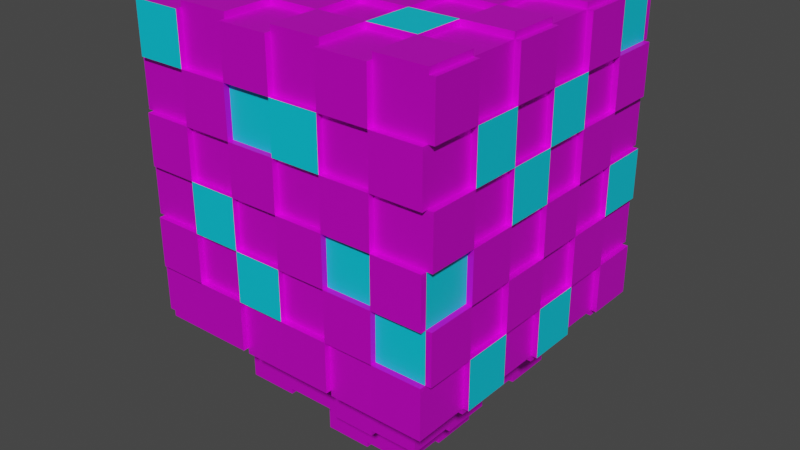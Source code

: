 # Source: Flying_SciFi_Model_01.blend  (saved by Blender 2.92.15; exported with 4.5.12 LTS)
import bpy
from mathutils import Matrix  # noqa: F401  (used for matrix-valued properties, if any)

bpy.ops.wm.read_factory_settings(use_empty=True)
scene = bpy.context.scene
scene.name = 'Scene'

# ---- collections
col_collection = bpy.data.collections.new('Collection'); scene.collection.children.link(col_collection)

# ---- images (referenced by path relative to the original .blend; pixels are not part of the script)
import os
ASSET_DIR = os.environ.get("B2B_ASSET_DIR", "")  # directory of the original .blend (textures are referenced by path, not embedded)
HERE = os.path.dirname(os.path.abspath(__file__))  # packed textures are extracted next to this script under _unpacked/

def load_image(name, relpath, width, height, colorspace="sRGB"):
    """Load a texture the original file referenced (path relative to the .blend, or extracted next to this script)."""
    p = next((c for c in (os.path.join(HERE, relpath), os.path.join(ASSET_DIR, relpath)) if relpath and os.path.exists(c)), "")
    if p:
        img = bpy.data.images.load(p, check_existing=True)
        img.name = name
    else:  # same state as the original file: an image datablock whose file is absent (Cycles renders it pink)
        img = bpy.data.images.new(name, width, height)
        img.source = "FILE"
        img.filepath = "//" + (relpath or name)
    img.colorspace_settings.name = colorspace
    return img
img_bcluk5ah_png_001 = load_image('Bcluk5aH.png.001', 'Bcluk5aH.png', 1024, 1024, 'sRGB')

# ---- materials (node trees are filled in below, after node groups)
mat_gradientsprite = bpy.data.materials.new('GradientSprite')
mat_gradientsprite.use_transparent_shadow = False
mat_emmision = bpy.data.materials.new('Emmision')
mat_emmision.use_transparent_shadow = False

# ---- material node trees
mat_gradientsprite.use_nodes = True; mat_gradientsprite.node_tree.nodes.clear()
_N = mat_gradientsprite.node_tree.nodes; _L = mat_gradientsprite.node_tree.links
n0 = _N.new('ShaderNodeOutputMaterial'); n0.name = 'Material Output'; n0.location = (300, 300)
n1 = _N.new('ShaderNodeBsdfPrincipled'); n1.name = 'Principled BSDF'; n1.location = (10, 300)
n1.distribution = 'GGX'
n1.subsurface_method = 'BURLEY'
n1.inputs[1].default_value = 0.5
n1.inputs[3].default_value = 1.45
n1.inputs[27].default_value = (0.0, 0.0, 0.0, 1.0)
n1.inputs[28].default_value = 1.0
n2 = _N.new('ShaderNodeTexImage'); n2.name = 'Image Texture'; n2.location = (-405, 224)
n2.image = img_bcluk5ah_png_001
_L.new(n1.outputs[0], n0.inputs[0])
_L.new(n2.outputs[0], n1.inputs[0])
n0.is_active_output = True
mat_emmision.use_nodes = True; mat_emmision.node_tree.nodes.clear()
_N = mat_emmision.node_tree.nodes; _L = mat_emmision.node_tree.links
n0 = _N.new('ShaderNodeBsdfPrincipled'); n0.name = 'Principled BSDF'; n0.location = (10, 300)
n0.distribution = 'GGX'
n0.subsurface_method = 'BURLEY'
n0.inputs[0].default_value = (0.0, 0.596, 0.8, 1.0)
n0.inputs[3].default_value = 1.45
n0.inputs[27].default_value = (0.0, 0.0, 0.0, 1.0)
n0.inputs[28].default_value = 1.0
n1 = _N.new('ShaderNodeOutputMaterial'); n1.name = 'Material Output'; n1.location = (300, 300)
_L.new(n0.outputs[0], n1.inputs[0])
n1.is_active_output = True

# ---- world
world_world = bpy.data.worlds.new('World'); scene.world = world_world
world_world.use_nodes = True; world_world.node_tree.nodes.clear()
_N = world_world.node_tree.nodes; _L = world_world.node_tree.links
n0 = _N.new('ShaderNodeOutputWorld'); n0.name = 'World Output'; n0.location = (300, 300)
n1 = _N.new('ShaderNodeBackground'); n1.name = 'Background'; n1.location = (10, 300)
n1.inputs[0].default_value = (0.05088, 0.05088, 0.05088, 1.0)
_L.new(n1.outputs[0], n0.inputs[0])
n0.is_active_output = True
world_world.color = (0.05088, 0.05088, 0.05088)
world_world.use_sun_shadow = False
world_world.sun_shadow_jitter_overblur = 0.0

# ---- meshes
me_cube = bpy.data.meshes.new('Cube')
me_cube.from_pydata([(-2.841, -2.841, 2.841), (-2.841, 2.841, 2.841), (-2.841, -2.841, -2.841), (-2.841, 2.841, -2.841), (2.841, -2.841, 2.841), (2.841, 2.841, 2.841), (2.841, -2.841, -2.841), (2.841, 2.841, -2.841), (1.894, -2.841, -2.841), (0.9471, -2.841, -2.841), (-5.96e-08, -2.841, -2.841), (-0.9471, -2.841, -2.841), (-1.894, -2.841, -2.841), (-1.894, 2.841, -2.841), (-0.9471, 2.841, -2.841), (5.96e-08, 2.841, -2.841), (0.9471, 2.841, -2.841), (1.894, 2.841, -2.841), (-1.894, -2.841, 2.841), (-0.9471, -2.841, 2.841), (5.96e-08, -2.841, 2.841), (0.9471, -2.841, 2.841), (1.894, -2.841, 2.841), (1.894, 2.841, 2.841), (0.9471, 2.841, 2.841), (-5.96e-08, 2.841, 2.841), (-0.9471, 2.841, 2.841), (-1.894, 2.841, 2.841), (-2.841, -1.894, 2.841), (-2.841, -0.9471, 2.841), (-2.841, -1.549e-07, 2.841), (-2.841, 0.9471, 2.841), (-2.841, 1.894, 2.841), (-2.841, 1.894, -2.841), (-2.841, 0.9471, -2.841), (-2.841, 1.549e-07, -2.841), (-2.841, -0.9471, -2.841), (-2.841, -1.894, -2.841), (2.841, 1.894, -2.841), (2.841, 0.9471, -2.841), (2.841, 1.549e-07, -2.841), (2.841, -0.9471, -2.841), (2.841, -1.894, -2.841), (2.841, 1.894, 2.841), (2.841, 0.9471, 2.841), (2.841, -2.741e-07, 2.841), (2.841, -0.9471, 2.841), (2.841, -1.894, 2.841), (1.894, 1.894, 2.841), (1.894, 0.9471, 2.841), (1.894, -2.741e-07, 2.841), (1.894, -0.9471, 2.841), (1.894, -1.894, 2.841), (0.9471, 1.894, 2.841), (0.9471, 0.9471, 2.841), (0.9471, -2.741e-07, 2.841), (0.9471, -0.9471, 2.841), (0.9471, -1.894, 2.841), (-3.974e-08, 1.894, 2.841), (-1.987e-08, 0.9471, 2.841), (1.776e-15, -2.741e-07, 2.841), (1.987e-08, -0.9471, 2.841), (3.974e-08, -1.894, 2.841), (-0.9471, 1.894, 2.841), (-0.9471, 0.9471, 2.841), (-0.9471, -2.741e-07, 2.841), (-0.9471, -0.9471, 2.841), (-0.9471, -1.894, 2.841), (-1.894, 1.894, 2.841), (-1.894, 0.9471, 2.841), (-1.894, -2.741e-07, 2.841), (-1.894, -0.9471, 2.841), (-1.894, -1.894, 2.841), (-1.894, 1.894, -2.841), (-1.894, 0.9471, -2.841), (-1.894, 1.549e-07, -2.841), (-1.894, -0.9471, -2.841), (-1.894, -1.894, -2.841), (-0.9471, 1.894, -2.841), (-0.9471, 0.9471, -2.841), (-0.9471, 1.549e-07, -2.841), (-0.9471, -0.9471, -2.841), (-0.9471, -1.894, -2.841), (3.974e-08, 1.894, -2.841), (1.987e-08, 0.9471, -2.841), (-1.776e-15, 1.549e-07, -2.841), (-1.987e-08, -0.9471, -2.841), (-3.974e-08, -1.894, -2.841), (0.9471, 1.894, -2.841), (0.9471, 0.9471, -2.841), (0.9471, 1.549e-07, -2.841), (0.9471, -0.9471, -2.841), (0.9471, -1.894, -2.841), (1.894, 1.894, -2.841), (1.894, 0.9471, -2.841), (1.894, 1.549e-07, -2.841), (1.894, -0.9471, -2.841), (1.894, -1.894, -2.841), (-2.841, -2.841, -1.894), (-2.841, -2.841, -0.9471), (-2.841, -2.841, -1.549e-07), (-2.841, -2.841, 0.9471), (-2.841, -2.841, 1.894), (-2.841, 2.841, 1.894), (-2.841, 2.841, 0.9471), (-2.841, 2.841, 1.549e-07), (-2.841, 2.841, -0.9471), (-2.841, 2.841, -1.894), (2.841, -2.841, 1.894), (2.841, -2.841, 0.9471), (2.841, -2.841, -2.741e-07), (2.841, -2.841, -0.9471), (2.841, -2.841, -1.894), (2.841, 2.841, -1.894), (2.841, 2.841, -0.9471), (2.841, 2.841, 2.741e-07), (2.841, 2.841, 0.9471), (2.841, 2.841, 1.894), (1.894, 2.841, -1.894), (1.894, 2.841, -0.9471), (1.894, 2.841, 2.741e-07), (1.894, 2.841, 0.9471), (1.894, 2.841, 1.894), (0.9471, 2.841, -1.894), (0.9471, 2.841, -0.9471), (0.9471, 2.841, 2.741e-07), (0.9471, 2.841, 0.9471), (0.9471, 2.841, 1.894), (3.974e-08, 2.841, -1.894), (1.987e-08, 2.841, -0.9471), (-1.776e-15, 2.841, 2.741e-07), (-1.987e-08, 2.841, 0.9471), (-3.974e-08, 2.841, 1.894), (-0.9471, 2.841, -1.894), (-0.9471, 2.841, -0.9471), (-0.9471, 2.841, 2.741e-07), (-0.9471, 2.841, 0.9471), (-0.9471, 2.841, 1.894), (-1.894, 2.841, -1.894), (-1.894, 2.841, -0.9471), (-1.894, 2.841, 2.741e-07), (-1.894, 2.841, 0.9471), (-1.894, 2.841, 1.894), (-1.894, -2.841, -1.894), (-1.894, -2.841, -0.9471), (-1.894, -2.841, -1.549e-07), (-1.894, -2.841, 0.9471), (-1.894, -2.841, 1.894), (-0.9471, -2.841, -1.894), (-0.9471, -2.841, -0.9471), (-0.9471, -2.841, -1.549e-07), (-0.9471, -2.841, 0.9471), (-0.9471, -2.841, 1.894), (-3.974e-08, -2.841, -1.894), (-1.987e-08, -2.841, -0.9471), (1.776e-15, -2.841, -1.549e-07), (1.987e-08, -2.841, 0.9471), (3.974e-08, -2.841, 1.894), (0.9471, -2.841, -1.894), (0.9471, -2.841, -0.9471), (0.9471, -2.841, -1.549e-07), (0.9471, -2.841, 0.9471), (0.9471, -2.841, 1.894), (1.894, -2.841, -1.894), (1.894, -2.841, -0.9471), (1.894, -2.841, -1.549e-07), (1.894, -2.841, 0.9471), (1.894, -2.841, 1.894), (2.841, -1.894, -1.894), (2.841, -1.894, -0.9471), (2.841, -1.894, -8.341e-08), (2.841, -1.894, 0.9471), (2.841, -1.894, 1.894), (2.841, -0.9471, -1.894), (2.841, -0.9471, -0.9471), (2.841, -0.9471, -1.19e-08), (2.841, -0.9471, 0.9471), (2.841, -0.9471, 1.894), (2.841, 8.341e-08, -1.894), (2.841, 1.19e-08, -0.9471), (2.841, -5.96e-08, 5.96e-08), (2.841, -1.311e-07, 0.9471), (2.841, -2.026e-07, 1.894), (2.841, 0.9471, -1.894), (2.841, 0.9471, -0.9471), (2.841, 0.9471, 1.311e-07), (2.841, 0.9471, 0.9471), (2.841, 0.9471, 1.894), (2.841, 1.894, -1.894), (2.841, 1.894, -0.9471), (2.841, 1.894, 2.026e-07), (2.841, 1.894, 0.9471), (2.841, 1.894, 1.894), (-2.841, -1.894, 1.894), (-2.841, -1.894, 0.9471), (-2.841, -1.894, -2.026e-07), (-2.841, -1.894, -0.9471), (-2.841, -1.894, -1.894), (-2.841, -0.9471, 1.894), (-2.841, -0.9471, 0.9471), (-2.841, -0.9471, -1.311e-07), (-2.841, -0.9471, -0.9471), (-2.841, -0.9471, -1.894), (-2.841, -1.033e-07, 1.894), (-2.841, -5.164e-08, 0.9471), (-2.841, 2.724e-15, -5.96e-08), (-2.841, 5.164e-08, -0.9471), (-2.841, 1.033e-07, -1.894), (-2.841, 0.9471, 1.894), (-2.841, 0.9471, 0.9471), (-2.841, 0.9471, 1.19e-08), (-2.841, 0.9471, -0.9471), (-2.841, 0.9471, -1.894), (-2.841, 1.894, 1.894), (-2.841, 1.894, 0.9471), (-2.841, 1.894, 8.341e-08), (-2.841, 1.894, -0.9471), (-2.841, 1.894, -1.894), (-2.951, 1.894, -1.894), (-2.951, 2.841, -1.894), (-2.951, 2.841, -2.841), (-2.951, 1.894, -2.841), (1.894, 1.894, -2.951), (1.894, 2.841, -2.951), (2.841, 2.841, -2.951), (2.841, 1.894, -2.951), (2.951, 1.894, 1.894), (2.951, 2.841, 1.894), (2.951, 2.841, 2.841), (2.951, 1.894, 2.841), (-1.894, 1.894, 2.951), (-1.894, 2.841, 2.951), (-2.841, 2.841, 2.951), (-2.841, 1.894, 2.951), (2.841, 2.951, 1.894), (1.894, 2.951, 1.894), (1.894, 2.951, 2.841), (2.841, 2.951, 2.841), (0.9471, 2.951, 1.894), (-3.974e-08, 2.951, 1.894), (-5.96e-08, 2.951, 2.841), (0.9471, 2.951, 2.841), (-0.9471, 2.951, 1.894), (-1.894, 2.951, 1.894), (-1.894, 2.951, 2.841), (-0.9471, 2.951, 2.841), (-2.841, -2.951, 1.894), (-1.894, -2.951, 1.894), (-1.894, -2.951, 2.841), (-2.841, -2.951, 2.841), (-0.9471, -2.951, 1.894), (3.974e-08, -2.951, 1.894), (5.96e-08, -2.951, 2.841), (-0.9471, -2.951, 2.841), (0.9471, -2.951, 1.894), (1.894, -2.951, 1.894), (1.894, -2.951, 2.841), (0.9471, -2.951, 2.841), (1.894, 1.894, 2.951), (1.894, 2.841, 2.951), (0.9471, 2.841, 2.951), (0.9471, 1.894, 2.951), (-3.974e-08, 1.894, 2.951), (-5.96e-08, 2.841, 2.951), (-0.9471, 2.841, 2.951), (-0.9471, 1.894, 2.951), (-1.894, 1.894, -2.951), (-1.894, 2.841, -2.951), (-0.9471, 2.841, -2.951), (-0.9471, 1.894, -2.951), (3.974e-08, 1.894, -2.951), (5.96e-08, 2.841, -2.951), (0.9471, 2.841, -2.951), (0.9471, 1.894, -2.951), (0.9471, -2.841, -2.951), (0.9471, -1.894, -2.951), (1.894, -1.894, -2.951), (1.894, -2.841, -2.951), (0.9471, -0.9471, -2.951), (0.9471, 1.632e-07, -2.951), (1.894, 1.632e-07, -2.951), (1.894, -0.9471, -2.951), (0.9471, 0.9471, -2.951), (0.9471, 1.894, -2.951), (1.894, 1.894, -2.951), (1.894, 0.9471, -2.951), (-3.974e-08, -1.894, -2.951), (-1.987e-08, -0.9471, -2.951), (0.9471, -0.9471, -2.951), (0.9471, -1.894, -2.951), (-1.776e-15, 1.632e-07, -2.951), (1.987e-08, 0.9471, -2.951), (0.9471, 0.9471, -2.951), (0.9471, 1.632e-07, -2.951), (-0.9471, -2.841, -2.951), (-0.9471, -1.894, -2.951), (-3.974e-08, -1.894, -2.951), (-5.96e-08, -2.841, -2.951), (-0.9471, -0.9471, -2.951), (-0.9471, 1.632e-07, -2.951), (-1.776e-15, 1.632e-07, -2.951), (-1.987e-08, -0.9471, -2.951), (-0.9471, 0.9471, -2.951), (-0.9471, 1.894, -2.951), (3.974e-08, 1.894, -2.951), (1.987e-08, 0.9471, -2.951), (-1.894, -1.894, -2.951), (-1.894, -0.9471, -2.951), (-0.9471, -0.9471, -2.951), (-0.9471, -1.894, -2.951), (-1.894, 1.632e-07, -2.951), (-1.894, 0.9471, -2.951), (-0.9471, 0.9471, -2.951), (-0.9471, 1.632e-07, -2.951), (-2.841, -2.841, -2.951), (-2.841, -1.894, -2.951), (-1.894, -1.894, -2.951), (-1.894, -2.841, -2.951), (-2.841, -0.9471, -2.951), (-2.841, 1.632e-07, -2.951), (-1.894, 1.632e-07, -2.951), (-1.894, -0.9471, -2.951), (-2.841, 0.9471, -2.951), (-2.841, 1.894, -2.951), (-1.894, 1.894, -2.951), (-1.894, 0.9471, -2.951), (-0.9471, -2.841, 2.951), (-0.9471, -1.894, 2.951), (-1.894, -1.894, 2.951), (-1.894, -2.841, 2.951), (-0.9471, -0.9471, 2.951), (-0.9471, -2.824e-07, 2.951), (-1.894, -2.824e-07, 2.951), (-1.894, -0.9471, 2.951), (-0.9471, 0.9471, 2.951), (-0.9471, 1.894, 2.951), (-1.894, 1.894, 2.951), (-1.894, 0.9471, 2.951), (3.974e-08, -1.894, 2.951), (1.987e-08, -0.9471, 2.951), (-0.9471, -0.9471, 2.951), (-0.9471, -1.894, 2.951), (1.776e-15, -2.824e-07, 2.951), (-1.987e-08, 0.9471, 2.951), (-0.9471, 0.9471, 2.951), (-0.9471, -2.824e-07, 2.951), (0.9471, -2.841, 2.951), (0.9471, -1.894, 2.951), (3.974e-08, -1.894, 2.951), (5.96e-08, -2.841, 2.951), (0.9471, -0.9471, 2.951), (0.9471, -2.824e-07, 2.951), (1.776e-15, -2.824e-07, 2.951), (1.987e-08, -0.9471, 2.951), (0.9471, 0.9471, 2.951), (0.9471, 1.894, 2.951), (-3.974e-08, 1.894, 2.951), (-1.987e-08, 0.9471, 2.951), (1.894, -1.894, 2.951), (1.894, -0.9471, 2.951), (0.9471, -0.9471, 2.951), (0.9471, -1.894, 2.951), (1.894, -2.824e-07, 2.951), (1.894, 0.9471, 2.951), (0.9471, 0.9471, 2.951), (0.9471, -2.824e-07, 2.951), (2.841, -2.841, 2.951), (2.841, -1.894, 2.951), (1.894, -1.894, 2.951), (1.894, -2.841, 2.951), (2.841, -0.9471, 2.951), (2.841, -2.824e-07, 2.951), (1.894, -2.824e-07, 2.951), (1.894, -0.9471, 2.951), (2.841, 0.9471, 2.951), (2.841, 1.894, 2.951), (1.894, 1.894, 2.951), (1.894, 0.9471, 2.951), (-1.894, -1.894, 2.951), (-1.894, -0.9471, 2.951), (-2.841, -0.9471, 2.951), (-2.841, -1.894, 2.951), (-1.894, -2.824e-07, 2.951), (-1.894, 0.9471, 2.951), (-2.841, 0.9471, 2.951), (-2.841, -1.632e-07, 2.951), (2.951, -1.894, 1.894), (2.951, -0.9471, 1.894), (2.951, -0.9471, 2.841), (2.951, -1.894, 2.841), (2.951, -2.026e-07, 1.894), (2.951, 0.9471, 1.894), (2.951, 0.9471, 2.841), (2.951, -2.741e-07, 2.841), (1.894, -1.894, -2.951), (1.894, -0.9471, -2.951), (2.841, -0.9471, -2.951), (2.841, -1.894, -2.951), (1.894, 1.632e-07, -2.951), (1.894, 0.9471, -2.951), (2.841, 0.9471, -2.951), (2.841, 1.632e-07, -2.951), (-2.951, -1.894, -1.894), (-2.951, -0.9471, -1.894), (-2.951, -0.9471, -2.841), (-2.951, -1.894, -2.841), (-2.951, 1.033e-07, -1.894), (-2.951, 0.9471, -1.894), (-2.951, 0.9471, -2.841), (-2.951, 1.549e-07, -2.841), (-2.951, 0.9471, 2.841), (-2.951, 1.894, 2.841), (-2.951, 1.894, 1.894), (-2.951, 0.9471, 1.894), (-2.951, 0.9471, 0.9471), (-2.951, 1.894, 0.9471), (-2.951, 1.894, 8.341e-08), (-2.951, 0.9471, 1.19e-08), (-2.951, 0.9471, -0.9471), (-2.951, 1.894, -0.9471), (-2.951, 1.894, -1.894), (-2.951, 0.9471, -1.894), (-2.951, -1.033e-07, 1.894), (-2.951, 0.9471, 1.894), (-2.951, 0.9471, 0.9471), (-2.951, -5.164e-08, 0.9471), (-2.951, 2.724e-15, -5.96e-08), (-2.951, 0.9471, 1.19e-08), (-2.951, 0.9471, -0.9471), (-2.951, 5.164e-08, -0.9471), (-2.951, -0.9471, 2.841), (-2.951, -1.549e-07, 2.841), (-2.951, -1.033e-07, 1.894), (-2.951, -0.9471, 1.894), (-2.951, -0.9471, 0.9471), (-2.951, -5.164e-08, 0.9471), (-2.951, 2.724e-15, -5.96e-08), (-2.951, -0.9471, -1.311e-07), (-2.951, -0.9471, -0.9471), (-2.951, 5.164e-08, -0.9471), (-2.951, 1.033e-07, -1.894), (-2.951, -0.9471, -1.894), (-2.951, -1.894, 1.894), (-2.951, -0.9471, 1.894), (-2.951, -0.9471, 0.9471), (-2.951, -1.894, 0.9471), (-2.951, -1.894, -2.026e-07), (-2.951, -0.9471, -1.311e-07), (-2.951, -0.9471, -0.9471), (-2.951, -1.894, -0.9471), (-2.951, -2.841, 2.841), (-2.951, -1.894, 2.841), (-2.951, -1.894, 1.894), (-2.951, -2.841, 1.894), (-2.951, -2.841, 0.9471), (-2.951, -1.894, 0.9471), (-2.951, -1.894, -2.026e-07), (-2.951, -2.841, -1.549e-07), (-2.951, -2.841, -0.9471), (-2.951, -1.894, -0.9471), (-2.951, -1.894, -1.894), (-2.951, -2.841, -1.894), (2.951, 0.9471, -2.841), (2.951, 1.894, -2.841), (2.951, 1.894, -1.894), (2.951, 0.9471, -1.894), (2.951, 0.9471, -0.9471), (2.951, 1.894, -0.9471), (2.951, 1.894, 2.026e-07), (2.951, 0.9471, 1.311e-07), (2.951, 0.9471, 0.9471), (2.951, 1.894, 0.9471), (2.951, 1.894, 1.894), (2.951, 0.9471, 1.894), (2.951, 8.341e-08, -1.894), (2.951, 0.9471, -1.894), (2.951, 0.9471, -0.9471), (2.951, 1.19e-08, -0.9471), (2.951, -5.96e-08, 5.96e-08), (2.951, 0.9471, 1.311e-07), (2.951, 0.9471, 0.9471), (2.951, -1.311e-07, 0.9471), (2.951, -0.9471, -2.841), (2.951, 1.549e-07, -2.841), (2.951, 8.341e-08, -1.894), (2.951, -0.9471, -1.894), (2.951, -0.9471, -0.9471), (2.951, 1.19e-08, -0.9471), (2.951, -5.96e-08, 5.96e-08), (2.951, -0.9471, -1.19e-08), (2.951, -0.9471, 0.9471), (2.951, -1.311e-07, 0.9471), (2.951, -2.026e-07, 1.894), (2.951, -0.9471, 1.894), (2.951, -1.894, -1.894), (2.951, -0.9471, -1.894), (2.951, -0.9471, -0.9471), (2.951, -1.894, -0.9471), (2.951, -1.894, -8.341e-08), (2.951, -0.9471, -1.19e-08), (2.951, -0.9471, 0.9471), (2.951, -1.894, 0.9471), (2.951, -2.841, -2.841), (2.951, -1.894, -2.841), (2.951, -1.894, -1.894), (2.951, -2.841, -1.894), (2.951, -2.841, -0.9471), (2.951, -1.894, -0.9471), (2.951, -1.894, -8.341e-08), (2.951, -2.841, -2.741e-07), (2.951, -2.841, 0.9471), (2.951, -1.894, 0.9471), (2.951, -1.894, 1.894), (2.951, -2.841, 1.894), (0.9471, -2.951, -1.894), (1.894, -2.951, -1.894), (1.894, -2.951, -0.9471), (0.9471, -2.951, -0.9471), (0.9471, -2.951, -1.632e-07), (1.894, -2.951, -1.632e-07), (1.894, -2.951, 0.9471), (0.9471, -2.951, 0.9471), (-5.96e-08, -2.951, -2.841), (0.9471, -2.951, -2.841), (0.9471, -2.951, -1.894), (-3.974e-08, -2.951, -1.894), (-1.987e-08, -2.951, -0.9471), (0.9471, -2.951, -0.9471), (0.9471, -2.951, -1.632e-07), (1.776e-15, -2.951, -1.632e-07), (1.987e-08, -2.951, 0.9471), (0.9471, -2.951, 0.9471), (0.9471, -2.951, 1.894), (3.974e-08, -2.951, 1.894), (-0.9471, -2.951, -1.894), (-3.974e-08, -2.951, -1.894), (-1.987e-08, -2.951, -0.9471), (-0.9471, -2.951, -0.9471), (-0.9471, -2.951, -1.632e-07), (1.776e-15, -2.951, -1.632e-07), (1.987e-08, -2.951, 0.9471), (-0.9471, -2.951, 0.9471), (-1.894, -2.951, -2.841), (-0.9471, -2.951, -2.841), (-0.9471, -2.951, -1.894), (-1.894, -2.951, -1.894), (-1.894, -2.951, -0.9471), (-0.9471, -2.951, -0.9471), (-0.9471, -2.951, -1.632e-07), (-1.894, -2.951, -1.632e-07), (-1.894, -2.951, 0.9471), (-0.9471, -2.951, 0.9471), (-0.9471, -2.951, 1.894), (-1.894, -2.951, 1.894), (-2.841, -2.951, -1.894), (-1.894, -2.951, -1.894), (-1.894, -2.951, -0.9471), (-2.841, -2.951, -0.9471), (-2.841, -2.951, -1.632e-07), (-1.894, -2.951, -1.632e-07), (-1.894, -2.951, 0.9471), (-2.841, -2.951, 0.9471), (-0.9471, 2.951, -1.894), (-1.894, 2.951, -1.894), (-1.894, 2.951, -0.9471), (-0.9471, 2.951, -0.9471), (-0.9471, 2.951, 2.824e-07), (-1.894, 2.951, 2.824e-07), (-1.894, 2.951, 0.9471), (-0.9471, 2.951, 0.9471), (5.96e-08, 2.951, -2.841), (-0.9471, 2.951, -2.841), (-0.9471, 2.951, -1.894), (3.974e-08, 2.951, -1.894), (1.987e-08, 2.951, -0.9471), (-0.9471, 2.951, -0.9471), (-0.9471, 2.951, 2.824e-07), (-1.776e-15, 2.951, 2.824e-07), (-1.987e-08, 2.951, 0.9471), (-0.9471, 2.951, 0.9471), (-0.9471, 2.951, 1.894), (-3.974e-08, 2.951, 1.894), (0.9471, 2.951, -1.894), (3.974e-08, 2.951, -1.894), (1.987e-08, 2.951, -0.9471), (0.9471, 2.951, -0.9471), (0.9471, 2.951, 2.824e-07), (-1.776e-15, 2.951, 2.824e-07), (-1.987e-08, 2.951, 0.9471), (0.9471, 2.951, 0.9471), (1.894, 2.951, -2.841), (0.9471, 2.951, -2.841), (0.9471, 2.951, -1.894), (1.894, 2.951, -1.894), (1.894, 2.951, -0.9471), (0.9471, 2.951, -0.9471), (0.9471, 2.951, 2.824e-07), (1.894, 2.951, 2.824e-07), (1.894, 2.951, 0.9471), (0.9471, 2.951, 0.9471), (0.9471, 2.951, 1.894), (1.894, 2.951, 1.894), (2.841, 2.951, -1.894), (1.894, 2.951, -1.894), (1.894, 2.951, -0.9471), (2.841, 2.951, -0.9471), (2.841, 2.951, 2.824e-07), (1.894, 2.951, 2.824e-07), (1.894, 2.951, 0.9471), (2.841, 2.951, 0.9471), (-1.894, 2.951, -2.841), (-2.841, 2.951, -2.841), (-2.841, 2.951, -1.894), (-1.894, 2.951, -1.894), (-1.894, 2.951, -0.9471), (-2.841, 2.951, -0.9471), (-2.841, 2.951, 1.632e-07), (-1.894, 2.951, 2.824e-07), (-1.894, 2.951, 0.9471), (-2.841, 2.951, 0.9471), (-2.841, 2.951, 1.894), (-1.894, 2.951, 1.894), (1.894, -2.951, -2.841), (2.841, -2.951, -2.841), (2.841, -2.951, -1.894), (1.894, -2.951, -1.894), (1.894, -2.951, -0.9471), (2.841, -2.951, -0.9471), (2.841, -2.951, -2.824e-07), (1.894, -2.951, -1.632e-07), (1.894, -2.951, 0.9471), (2.841, -2.951, 0.9471), (2.841, -2.951, 1.894), (1.894, -2.951, 1.894), (2.951, 1.894, -1.894), (2.951, 2.841, -1.894), (2.951, 2.841, -0.9471), (2.951, 1.894, -0.9471), (2.951, 1.894, 2.026e-07), (2.951, 2.841, 2.741e-07), (2.951, 2.841, 0.9471), (2.951, 1.894, 0.9471), (-2.951, 1.894, 1.894), (-2.951, 2.841, 1.894), (-2.951, 2.841, 0.9471), (-2.951, 1.894, 0.9471), (-2.951, 1.894, 8.341e-08), (-2.951, 2.841, 1.549e-07), (-2.951, 2.841, -0.9471), (-2.951, 1.894, -0.9471), (-1.894, -4.194, -1.894), (-1.894, -4.194, -0.9471), (-1.894, -4.194, -2.57e-07), (-1.894, -4.194, 0.9471), (-0.9471, -4.194, -1.894), (-0.9471, -4.194, -0.9471), (-0.9471, -4.194, -2.57e-07), (-0.9471, -4.194, 0.9471), (-0.9471, -4.194, 1.894), (-3.974e-08, -4.194, -1.894), (-1.987e-08, -4.194, -0.9471), (1.776e-15, -4.194, -2.57e-07), (1.987e-08, -4.194, 0.9471), (3.974e-08, -4.194, 1.894), (0.9471, -4.194, -1.894), (0.9471, -4.194, -0.9471), (0.9471, -4.194, -2.57e-07), (0.9471, -4.194, 0.9471), (0.9471, -4.194, 1.894), (1.894, -4.194, -0.9471), (1.894, -4.194, -2.57e-07), (1.894, -4.194, 0.9471), (1.894, -4.194, 1.894), (1.894, -4.304, -1.894), (0.9471, -4.304, -1.894), (1.894, -4.304, -0.9471), (0.9471, -4.304, -0.9471), (1.894, -4.304, -2.653e-07), (0.9471, -4.304, -2.653e-07), (1.894, -4.304, 0.9471), (0.9471, -4.304, 0.9471), (0.9471, -4.304, -0.9471), (-1.987e-08, -4.304, -0.9471), (0.9471, -4.304, -2.653e-07), (1.776e-15, -4.304, -2.653e-07), (0.9471, -4.304, 0.9471), (1.987e-08, -4.304, 0.9471), (0.9471, -4.304, 1.894), (3.974e-08, -4.304, 1.894), (-3.974e-08, -4.304, -1.894), (-0.9471, -4.304, -1.894), (-1.987e-08, -4.304, -0.9471), (-0.9471, -4.304, -0.9471), (1.776e-15, -4.304, -2.653e-07), (-0.9471, -4.304, -2.653e-07), (1.987e-08, -4.304, 0.9471), (-0.9471, -4.304, 0.9471), (-0.9471, -4.304, -0.9471), (-1.894, -4.304, -0.9471), (-0.9471, -4.304, -2.653e-07), (-1.894, -4.304, -2.653e-07), (-0.9471, -4.304, 0.9471), (-1.894, -4.304, 0.9471), (-0.9471, -4.304, 1.894), (-1.894, -4.304, 1.894), (-0.9471, -5.492, -0.9471), (-0.9471, -5.492, -3.55e-07), (-1.987e-08, -5.492, -0.9471), (1.776e-15, -5.492, -3.55e-07), (1.987e-08, -5.492, 0.9471), (0.9471, -5.492, -3.55e-07), (0.9471, -5.492, 0.9471), (0.9471, -5.602, -0.9471), (-1.987e-08, -5.602, -0.9471), (0.9471, -5.602, -3.633e-07), (1.776e-15, -5.602, -3.633e-07), (1.776e-15, -5.602, -3.633e-07), (-0.9471, -5.602, -3.633e-07), (1.987e-08, -5.602, 0.9471), (-0.9471, -5.602, 0.9471)], [], [(167, 108, 4, 22), (142, 103, 1, 27), (122, 127, 24, 23), (132, 137, 26, 25), (147, 152, 19, 18), (157, 162, 21, 20), (43, 5, 23, 48), (53, 24, 25, 58), (63, 26, 27, 68), (33, 3, 13, 73), (78, 14, 15, 83), (88, 16, 17, 93), (92, 91, 96, 97), (90, 89, 94, 95), (10, 87, 92, 9), (86, 85, 90, 91), (84, 83, 88, 89), (82, 81, 86, 87), (80, 79, 84, 85), (12, 77, 82, 11), (76, 75, 80, 81), (74, 73, 78, 79), (37, 36, 76, 77), (35, 34, 74, 75), (67, 66, 71, 72), (65, 64, 69, 70), (20, 62, 67, 19), (61, 60, 65, 66), (59, 58, 63, 64), (57, 56, 61, 62), (55, 54, 59, 60), (22, 52, 57, 21), (51, 50, 55, 56), (49, 48, 53, 54), (47, 46, 51, 52), (45, 44, 49, 50), (18, 72, 28, 0), (71, 70, 30, 29), (69, 68, 32, 31), (108, 172, 47, 4), (177, 182, 45, 46), (187, 192, 43, 44), (8, 97, 42, 6), (96, 95, 40, 41), (94, 93, 38, 39), (98, 197, 37, 2), (202, 207, 35, 36), (212, 217, 33, 34), (208, 213, 214, 209), (210, 215, 216, 211), (30, 31, 208, 203), (204, 209, 210, 205), (206, 211, 212, 207), (198, 203, 204, 199), (200, 205, 206, 201), (28, 29, 198, 193), (194, 199, 200, 195), (196, 201, 202, 197), (102, 193, 194, 101), (100, 195, 196, 99), (183, 188, 189, 184), (185, 190, 191, 186), (40, 39, 183, 178), (179, 184, 185, 180), (181, 186, 187, 182), (173, 178, 179, 174), (175, 180, 181, 176), (42, 41, 173, 168), (169, 174, 175, 170), (171, 176, 177, 172), (112, 168, 169, 111), (110, 170, 171, 109), (9, 8, 163, 158), (521, 518, 678, 680), (151, 146, 653, 657), (154, 155, 661, 660), (520, 521, 680, 679), (11, 10, 153, 148), (145, 150, 656, 652), (154, 153, 659, 660), (519, 520, 679, 677), (149, 144, 651, 655), (2, 12, 143, 98), (99, 144, 145, 100), (101, 146, 147, 102), (14, 13, 138, 133), (134, 139, 140, 135), (136, 141, 142, 137), (128, 133, 134, 129), (130, 135, 136, 131), (16, 15, 128, 123), (124, 129, 130, 125), (126, 131, 132, 127), (118, 123, 124, 119), (120, 125, 126, 121), (7, 17, 118, 113), (114, 119, 120, 115), (116, 121, 122, 117), (138, 107, 106, 139), (140, 105, 104, 141), (163, 112, 111, 164), (165, 110, 109, 166), (38, 7, 113, 188), (189, 114, 115, 190), (191, 116, 117, 192), (32, 1, 103, 213), (214, 104, 105, 215), (216, 106, 107, 217), (218, 219, 220, 221), (107, 219, 218, 217), (3, 220, 219, 107), (33, 221, 220, 3), (217, 218, 221, 33), (222, 223, 224, 225), (17, 223, 222, 93), (7, 224, 223, 17), (38, 225, 224, 7), (93, 222, 225, 38), (226, 227, 228, 229), (117, 227, 226, 192), (5, 228, 227, 117), (43, 229, 228, 5), (192, 226, 229, 43), (230, 231, 232, 233), (27, 231, 230, 68), (1, 232, 231, 27), (32, 233, 232, 1), (68, 230, 233, 32), (234, 235, 236, 237), (122, 235, 234, 117), (23, 236, 235, 122), (5, 237, 236, 23), (117, 234, 237, 5), (238, 239, 240, 241), (132, 239, 238, 127), (25, 240, 239, 132), (24, 241, 240, 25), (127, 238, 241, 24), (242, 243, 244, 245), (142, 243, 242, 137), (27, 244, 243, 142), (26, 245, 244, 27), (137, 242, 245, 26), (246, 247, 248, 249), (147, 247, 246, 102), (18, 248, 247, 147), (0, 249, 248, 18), (102, 246, 249, 0), (250, 251, 252, 253), (157, 251, 250, 152), (20, 252, 251, 157), (19, 253, 252, 20), (152, 250, 253, 19), (254, 255, 256, 257), (167, 255, 254, 162), (22, 256, 255, 167), (21, 257, 256, 22), (162, 254, 257, 21), (258, 259, 260, 261), (23, 259, 258, 48), (24, 260, 259, 23), (53, 261, 260, 24), (48, 258, 261, 53), (262, 263, 264, 265), (25, 263, 262, 58), (26, 264, 263, 25), (63, 265, 264, 26), (58, 262, 265, 63), (266, 267, 268, 269), (13, 267, 266, 73), (14, 268, 267, 13), (78, 269, 268, 14), (73, 266, 269, 78), (270, 271, 272, 273), (15, 271, 270, 83), (16, 272, 271, 15), (88, 273, 272, 16), (83, 270, 273, 88), (274, 275, 276, 277), (92, 275, 274, 9), (97, 276, 275, 92), (8, 277, 276, 97), (9, 274, 277, 8), (278, 279, 280, 281), (90, 279, 278, 91), (95, 280, 279, 90), (96, 281, 280, 95), (91, 278, 281, 96), (282, 283, 284, 285), (88, 283, 282, 89), (93, 284, 283, 88), (94, 285, 284, 93), (89, 282, 285, 94), (286, 287, 288, 289), (86, 287, 286, 87), (91, 288, 287, 86), (92, 289, 288, 91), (87, 286, 289, 92), (290, 291, 292, 293), (84, 291, 290, 85), (89, 292, 291, 84), (90, 293, 292, 89), (85, 290, 293, 90), (294, 295, 296, 297), (82, 295, 294, 11), (87, 296, 295, 82), (10, 297, 296, 87), (11, 294, 297, 10), (298, 299, 300, 301), (80, 299, 298, 81), (85, 300, 299, 80), (86, 301, 300, 85), (81, 298, 301, 86), (302, 303, 304, 305), (78, 303, 302, 79), (83, 304, 303, 78), (84, 305, 304, 83), (79, 302, 305, 84), (306, 307, 308, 309), (76, 307, 306, 77), (81, 308, 307, 76), (82, 309, 308, 81), (77, 306, 309, 82), (310, 311, 312, 313), (74, 311, 310, 75), (79, 312, 311, 74), (80, 313, 312, 79), (75, 310, 313, 80), (314, 315, 316, 317), (37, 315, 314, 2), (77, 316, 315, 37), (12, 317, 316, 77), (2, 314, 317, 12), (318, 319, 320, 321), (35, 319, 318, 36), (75, 320, 319, 35), (76, 321, 320, 75), (36, 318, 321, 76), (322, 323, 324, 325), (33, 323, 322, 34), (73, 324, 323, 33), (74, 325, 324, 73), (34, 322, 325, 74), (326, 327, 328, 329), (67, 327, 326, 19), (72, 328, 327, 67), (18, 329, 328, 72), (19, 326, 329, 18), (330, 331, 332, 333), (65, 331, 330, 66), (70, 332, 331, 65), (71, 333, 332, 70), (66, 330, 333, 71), (334, 335, 336, 337), (63, 335, 334, 64), (68, 336, 335, 63), (69, 337, 336, 68), (64, 334, 337, 69), (338, 339, 340, 341), (61, 339, 338, 62), (66, 340, 339, 61), (67, 341, 340, 66), (62, 338, 341, 67), (342, 343, 344, 345), (59, 343, 342, 60), (64, 344, 343, 59), (65, 345, 344, 64), (60, 342, 345, 65), (346, 347, 348, 349), (57, 347, 346, 21), (62, 348, 347, 57), (20, 349, 348, 62), (21, 346, 349, 20), (350, 351, 352, 353), (55, 351, 350, 56), (60, 352, 351, 55), (61, 353, 352, 60), (56, 350, 353, 61), (354, 355, 356, 357), (53, 355, 354, 54), (58, 356, 355, 53), (59, 357, 356, 58), (54, 354, 357, 59), (358, 359, 360, 361), (51, 359, 358, 52), (56, 360, 359, 51), (57, 361, 360, 56), (52, 358, 361, 57), (362, 363, 364, 365), (49, 363, 362, 50), (54, 364, 363, 49), (55, 365, 364, 54), (50, 362, 365, 55), (366, 367, 368, 369), (47, 367, 366, 4), (52, 368, 367, 47), (22, 369, 368, 52), (4, 366, 369, 22), (370, 371, 372, 373), (45, 371, 370, 46), (50, 372, 371, 45), (51, 373, 372, 50), (46, 370, 373, 51), (374, 375, 376, 377), (43, 375, 374, 44), (48, 376, 375, 43), (49, 377, 376, 48), (44, 374, 377, 49), (378, 379, 380, 381), (71, 379, 378, 72), (29, 380, 379, 71), (28, 381, 380, 29), (72, 378, 381, 28), (382, 383, 384, 385), (69, 383, 382, 70), (31, 384, 383, 69), (30, 385, 384, 31), (70, 382, 385, 30), (386, 387, 388, 389), (177, 387, 386, 172), (46, 388, 387, 177), (47, 389, 388, 46), (172, 386, 389, 47), (390, 391, 392, 393), (187, 391, 390, 182), (44, 392, 391, 187), (45, 393, 392, 44), (182, 390, 393, 45), (394, 395, 396, 397), (96, 395, 394, 97), (41, 396, 395, 96), (42, 397, 396, 41), (97, 394, 397, 42), (398, 399, 400, 401), (94, 399, 398, 95), (39, 400, 399, 94), (40, 401, 400, 39), (95, 398, 401, 40), (402, 403, 404, 405), (202, 403, 402, 197), (36, 404, 403, 202), (37, 405, 404, 36), (197, 402, 405, 37), (406, 407, 408, 409), (212, 407, 406, 207), (34, 408, 407, 212), (35, 409, 408, 34), (207, 406, 409, 35), (410, 411, 412, 413), (32, 411, 410, 31), (213, 412, 411, 32), (208, 413, 412, 213), (31, 410, 413, 208), (414, 415, 416, 417), (214, 415, 414, 209), (215, 416, 415, 214), (210, 417, 416, 215), (209, 414, 417, 210), (418, 419, 420, 421), (216, 419, 418, 211), (217, 420, 419, 216), (212, 421, 420, 217), (211, 418, 421, 212), (422, 423, 424, 425), (208, 423, 422, 203), (209, 424, 423, 208), (204, 425, 424, 209), (203, 422, 425, 204), (426, 427, 428, 429), (210, 427, 426, 205), (211, 428, 427, 210), (206, 429, 428, 211), (205, 426, 429, 206), (430, 431, 432, 433), (30, 431, 430, 29), (203, 432, 431, 30), (198, 433, 432, 203), (29, 430, 433, 198), (434, 435, 436, 437), (204, 435, 434, 199), (205, 436, 435, 204), (200, 437, 436, 205), (199, 434, 437, 200), (438, 439, 440, 441), (206, 439, 438, 201), (207, 440, 439, 206), (202, 441, 440, 207), (201, 438, 441, 202), (442, 443, 444, 445), (198, 443, 442, 193), (199, 444, 443, 198), (194, 445, 444, 199), (193, 442, 445, 194), (446, 447, 448, 449), (200, 447, 446, 195), (201, 448, 447, 200), (196, 449, 448, 201), (195, 446, 449, 196), (450, 451, 452, 453), (28, 451, 450, 0), (193, 452, 451, 28), (102, 453, 452, 193), (0, 450, 453, 102), (454, 455, 456, 457), (194, 455, 454, 101), (195, 456, 455, 194), (100, 457, 456, 195), (101, 454, 457, 100), (458, 459, 460, 461), (196, 459, 458, 99), (197, 460, 459, 196), (98, 461, 460, 197), (99, 458, 461, 98), (462, 463, 464, 465), (38, 463, 462, 39), (188, 464, 463, 38), (183, 465, 464, 188), (39, 462, 465, 183), (466, 467, 468, 469), (189, 467, 466, 184), (190, 468, 467, 189), (185, 469, 468, 190), (184, 466, 469, 185), (470, 471, 472, 473), (191, 471, 470, 186), (192, 472, 471, 191), (187, 473, 472, 192), (186, 470, 473, 187), (474, 475, 476, 477), (183, 475, 474, 178), (184, 476, 475, 183), (179, 477, 476, 184), (178, 474, 477, 179), (478, 479, 480, 481), (185, 479, 478, 180), (186, 480, 479, 185), (181, 481, 480, 186), (180, 478, 481, 181), (482, 483, 484, 485), (40, 483, 482, 41), (178, 484, 483, 40), (173, 485, 484, 178), (41, 482, 485, 173), (486, 487, 488, 489), (179, 487, 486, 174), (180, 488, 487, 179), (175, 489, 488, 180), (174, 486, 489, 175), (490, 491, 492, 493), (181, 491, 490, 176), (182, 492, 491, 181), (177, 493, 492, 182), (176, 490, 493, 177), (494, 495, 496, 497), (173, 495, 494, 168), (174, 496, 495, 173), (169, 497, 496, 174), (168, 494, 497, 169), (498, 499, 500, 501), (175, 499, 498, 170), (176, 500, 499, 175), (171, 501, 500, 176), (170, 498, 501, 171), (502, 503, 504, 505), (42, 503, 502, 6), (168, 504, 503, 42), (112, 505, 504, 168), (6, 502, 505, 112), (506, 507, 508, 509), (169, 507, 506, 111), (170, 508, 507, 169), (110, 509, 508, 170), (111, 506, 509, 110), (510, 511, 512, 513), (171, 511, 510, 109), (172, 512, 511, 171), (108, 513, 512, 172), (109, 510, 513, 108), (533, 530, 686, 688), (163, 515, 514, 158), (164, 516, 515, 163), (159, 517, 516, 164), (158, 514, 517, 159), (518, 519, 677, 678), (165, 519, 518, 160), (166, 520, 519, 165), (161, 521, 520, 166), (160, 518, 521, 161), (522, 523, 524, 525), (9, 523, 522, 10), (158, 524, 523, 9), (153, 525, 524, 158), (10, 522, 525, 153), (143, 148, 654, 650), (159, 527, 526, 154), (160, 528, 527, 159), (155, 529, 528, 160), (154, 526, 529, 155), (152, 151, 657, 658), (161, 531, 530, 156), (162, 532, 531, 161), (157, 533, 532, 162), (156, 530, 533, 157), (532, 533, 688, 687), (153, 535, 534, 148), (154, 536, 535, 153), (149, 537, 536, 154), (148, 534, 537, 149), (157, 152, 658, 663), (155, 539, 538, 150), (156, 540, 539, 155), (151, 541, 540, 156), (150, 538, 541, 151), (542, 543, 544, 545), (11, 543, 542, 12), (148, 544, 543, 11), (143, 545, 544, 148), (12, 542, 545, 143), (150, 151, 657, 656), (149, 547, 546, 144), (150, 548, 547, 149), (145, 549, 548, 150), (144, 546, 549, 145), (531, 532, 687, 685), (151, 551, 550, 146), (152, 552, 551, 151), (147, 553, 552, 152), (146, 550, 553, 147), (554, 555, 556, 557), (143, 555, 554, 98), (144, 556, 555, 143), (99, 557, 556, 144), (98, 554, 557, 99), (558, 559, 560, 561), (145, 559, 558, 100), (146, 560, 559, 145), (101, 561, 560, 146), (100, 558, 561, 101), (562, 563, 564, 565), (138, 563, 562, 133), (139, 564, 563, 138), (134, 565, 564, 139), (133, 562, 565, 134), (566, 567, 568, 569), (140, 567, 566, 135), (141, 568, 567, 140), (136, 569, 568, 141), (135, 566, 569, 136), (570, 571, 572, 573), (14, 571, 570, 15), (133, 572, 571, 14), (128, 573, 572, 133), (15, 570, 573, 128), (574, 575, 576, 577), (134, 575, 574, 129), (135, 576, 575, 134), (130, 577, 576, 135), (129, 574, 577, 130), (578, 579, 580, 581), (136, 579, 578, 131), (137, 580, 579, 136), (132, 581, 580, 137), (131, 578, 581, 132), (582, 583, 584, 585), (128, 583, 582, 123), (129, 584, 583, 128), (124, 585, 584, 129), (123, 582, 585, 124), (586, 587, 588, 589), (130, 587, 586, 125), (131, 588, 587, 130), (126, 589, 588, 131), (125, 586, 589, 126), (590, 591, 592, 593), (16, 591, 590, 17), (123, 592, 591, 16), (118, 593, 592, 123), (17, 590, 593, 118), (594, 595, 596, 597), (124, 595, 594, 119), (125, 596, 595, 124), (120, 597, 596, 125), (119, 594, 597, 120), (598, 599, 600, 601), (126, 599, 598, 121), (127, 600, 599, 126), (122, 601, 600, 127), (121, 598, 601, 122), (602, 603, 604, 605), (118, 603, 602, 113), (119, 604, 603, 118), (114, 605, 604, 119), (113, 602, 605, 114), (606, 607, 608, 609), (120, 607, 606, 115), (121, 608, 607, 120), (116, 609, 608, 121), (115, 606, 609, 116), (610, 611, 612, 613), (3, 611, 610, 13), (107, 612, 611, 3), (138, 613, 612, 107), (13, 610, 613, 138), (614, 615, 616, 617), (106, 615, 614, 139), (105, 616, 615, 106), (140, 617, 616, 105), (139, 614, 617, 140), (618, 619, 620, 621), (104, 619, 618, 141), (103, 620, 619, 104), (142, 621, 620, 103), (141, 618, 621, 142), (622, 623, 624, 625), (6, 623, 622, 8), (112, 624, 623, 6), (163, 625, 624, 112), (8, 622, 625, 163), (626, 627, 628, 629), (111, 627, 626, 164), (110, 628, 627, 111), (165, 629, 628, 110), (164, 626, 629, 165), (630, 631, 632, 633), (109, 631, 630, 166), (108, 632, 631, 109), (167, 633, 632, 108), (166, 630, 633, 167), (634, 635, 636, 637), (113, 635, 634, 188), (114, 636, 635, 113), (189, 637, 636, 114), (188, 634, 637, 189), (638, 639, 640, 641), (115, 639, 638, 190), (116, 640, 639, 115), (191, 641, 640, 116), (190, 638, 641, 191), (642, 643, 644, 645), (103, 643, 642, 213), (104, 644, 643, 103), (214, 645, 644, 104), (213, 642, 645, 214), (646, 647, 648, 649), (105, 647, 646, 215), (106, 648, 647, 105), (216, 649, 648, 106), (215, 646, 649, 216), (665, 669, 670, 666), (667, 671, 672, 668), (659, 664, 665, 660), (656, 655, 705, 706), (661, 656, 706, 708), (657, 662, 663, 658), (650, 654, 655, 651), (652, 656, 657, 653), (674, 673, 675, 676), (678, 677, 679, 680), (695, 696, 719, 718), (686, 685, 687, 688), (690, 689, 691, 692), (655, 660, 707, 705), (698, 697, 699, 700), (702, 701, 703, 704), (546, 547, 697, 698), (156, 155, 661, 662), (547, 548, 699, 697), (156, 157, 663, 662), (548, 549, 700, 699), (534, 535, 689, 690), (549, 546, 698, 700), (535, 536, 691, 689), (158, 159, 665, 664), (536, 537, 692, 691), (160, 159, 665, 666), (537, 534, 690, 692), (160, 161, 667, 666), (162, 161, 667, 668), (550, 551, 701, 702), (159, 164, 669, 665), (551, 552, 703, 701), (164, 165, 670, 669), (165, 160, 666, 670), (552, 553, 704, 703), (538, 539, 693, 694), (161, 166, 671, 667), (553, 550, 702, 704), (539, 540, 695, 693), (166, 167, 672, 671), (167, 162, 668, 672), (540, 541, 696, 695), (526, 527, 681, 682), (153, 158, 664, 659), (541, 538, 694, 696), (527, 528, 683, 681), (159, 154, 660, 665), (528, 529, 684, 683), (144, 143, 650, 651), (155, 160, 666, 661), (514, 515, 673, 674), (529, 526, 682, 684), (161, 156, 662, 667), (515, 516, 675, 673), (146, 145, 652, 653), (516, 517, 676, 675), (517, 514, 674, 676), (149, 154, 660, 655), (155, 150, 656, 661), (148, 149, 655, 654), (530, 531, 685, 686), (150, 149, 655, 656), (151, 156, 662, 657), (708, 710, 711, 709), (705, 707, 708, 706), (713, 712, 714, 715), (717, 716, 718, 719), (682, 681, 712, 713), (696, 694, 717, 719), (681, 683, 714, 712), (666, 667, 711, 710), (683, 684, 715, 714), (684, 682, 713, 715), (660, 661, 708, 707), (661, 666, 710, 708), (694, 693, 716, 717), (662, 661, 708, 709), (667, 662, 709, 711), (693, 695, 718, 716)])
me_cube.polygons.foreach_set('material_index', [0, 0, 0, 0, 0, 0, 0, 0, 0, 0, 1, 0, 0, 0, 1, 0, 0, 0, 0, 0, 0, 0, 0, 0, 0, 0, 0, 0, 1, 0, 0, 0, 1, 0, 1, 0, 0, 0, 0, 0, 1, 0, 0, 0, 1, 0, 0, 0, 0, 0, 0, 0, 0, 0, 0, 0, 0, 0, 0, 0, 0, 0, 0, 0, 0, 0, 0, 0, 0, 0, 0, 0, 0, 0, 0, 0, 0, 0, 0, 0, 0, 0, 0, 0, 0, 0, 0, 0, 0, 1, 1, 1, 0, 0, 0, 0, 0, 0, 0, 0, 0, 0, 1, 0, 0, 0, 0, 0, 1, 0, 0, 0, 0, 0, 0, 0, 0, 0, 0, 0, 0, 0, 0, 1, 0, 0, 0, 0, 0, 0, 0, 0, 0, 0, 0, 0, 0, 0, 0, 0, 0, 0, 0, 0, 0, 0, 0, 0, 0, 0, 0, 0, 0, 0, 0, 0, 0, 0, 0, 0, 0, 0, 0, 0, 0, 0, 0, 0, 0, 0, 0, 0, 0, 0, 0, 0, 0, 0, 0, 0, 0, 0, 0, 1, 0, 0, 0, 0, 0, 0, 0, 0, 0, 0, 0, 0, 0, 0, 1, 0, 0, 0, 0, 0, 0, 0, 0, 0, 0, 0, 0, 0, 0, 0, 0, 0, 0, 0, 0, 0, 0, 0, 0, 1, 0, 0, 0, 0, 1, 0, 0, 0, 0, 0, 0, 0, 0, 0, 0, 0, 0, 0, 0, 0, 0, 0, 0, 0, 1, 0, 0, 0, 0, 0, 0, 0, 0, 0, 1, 0, 0, 0, 0, 0, 0, 0, 0, 0, 0, 0, 0, 0, 0, 0, 0, 0, 0, 0, 1, 0, 0, 0, 0, 0, 0, 0, 0, 0, 0, 0, 0, 0, 0, 0, 0, 0, 0, 0, 0, 0, 0, 0, 0, 0, 0, 0, 0, 0, 0, 0, 0, 0, 0, 0, 0, 0, 0, 0, 0, 0, 0, 0, 0, 0, 0, 0, 0, 0, 0, 0, 0, 0, 0, 0, 0, 0, 0, 0, 0, 0, 0, 0, 0, 0, 0, 0, 0, 0, 0, 0, 0, 0, 0, 0, 0, 0, 0, 0, 0, 0, 0, 0, 0, 0, 0, 0, 0, 0, 1, 0, 0, 0, 0, 0, 0, 0, 0, 0, 0, 0, 0, 0, 0, 0, 0, 0, 0, 0, 1, 0, 0, 0, 0, 0, 0, 0, 0, 0, 0, 0, 0, 0, 0, 0, 0, 0, 0, 0, 1, 0, 0, 0, 0, 0, 0, 0, 0, 0, 1, 0, 0, 0, 0, 1, 0, 0, 0, 0, 0, 0, 0, 0, 0, 1, 0, 0, 0, 0, 1, 0, 0, 0, 0, 0, 0, 0, 0, 0, 0, 0, 0, 0, 0, 0, 0, 0, 0, 0, 0, 0, 0, 0, 0, 0, 0, 0, 0, 0, 1, 0, 0, 0, 0, 1, 0, 0, 0, 0, 0, 0, 0, 0, 0, 0, 0, 0, 0, 0, 0, 0, 0, 0, 0, 0, 0, 0, 0, 0, 0, 0, 0, 0, 0, 0, 0, 0, 0, 0, 0, 0, 0, 0, 0, 0, 0, 0, 0, 0, 0, 0, 0, 0, 0, 0, 0, 0, 0, 0, 0, 0, 0, 0, 0, 0, 0, 0, 0, 0, 1, 0, 0, 0, 0, 0, 0, 0, 0, 0, 0, 0, 0, 0, 0, 0, 0, 0, 0, 0, 0, 0, 0, 0, 0, 0, 0, 0, 0, 0, 0, 0, 0, 0, 0, 0, 0, 0, 0, 0, 0, 0, 0, 0, 0, 1, 0, 0, 0, 0, 0, 0, 0, 0, 0, 0, 0, 0, 0, 0, 0, 0, 0, 0, 0, 0, 0, 0, 0, 0, 1, 0, 0, 0, 0, 0, 0, 0, 0, 0, 0, 0, 0, 0, 0, 0, 0, 0, 0, 0, 0, 0, 0, 0, 0, 0, 0, 0, 0, 0, 1, 0, 0, 0, 0, 0, 0, 0, 0, 0, 0, 0, 0, 0, 0, 0, 0, 0, 0, 1, 0, 0, 1, 0, 1, 1, 0, 0, 0, 0, 0, 0, 0, 0, 0, 0, 0, 0, 0, 0, 0, 0, 0, 0, 0, 0, 0, 0, 0, 0, 0, 0, 0, 0, 0, 0, 0, 0, 0, 0, 0, 0, 0, 0, 0, 0, 0, 0, 0, 0, 0, 0, 0, 0, 0, 0, 1, 0, 0, 0, 0, 0, 0, 0, 0, 0, 0, 0, 0, 0])
_uv = me_cube.uv_layers.new(name='UVMap')
_uv.uv.foreach_set('vector', [0.1914, 0.9609, 0.1914, 0.9609, 0.1914, 0.9609, 0.1914, 0.9609, 0.1914, 0.9609, 0.1914, 0.9609, 0.1914, 0.9609, 0.1914, 0.9609, 0.1914, 0.9609, 0.1914, 0.9609, 0.1914, 0.9609, 0.1914, 0.9609, 0.1914, 0.9609, 0.1914, 0.9609, 0.1914, 0.9609, 0.1914, 0.9609, 0.1914, 0.9609, 0.1914, 0.9609, 0.1914, 0.9609, 0.1914, 0.9609, 0.1914, 0.9609, 0.1914, 0.9609, 0.1914, 0.9609, 0.1914, 0.9609, 0.1914, 0.9609, 0.1914, 0.9609, 0.1914, 0.9609, 0.1914, 0.9609, 0.1914, 0.9609, 0.1914, 0.9609, 0.1914, 0.9609, 0.1914, 0.9609, 0.1914, 0.9609, 0.1914, 0.9609, 0.1914, 0.9609, 0.1914, 0.9609, 0.1914, 0.9609, 0.1914, 0.9609, 0.1914, 0.9609, 0.1914, 0.9609, 0.1914, 0.9609, 0.1914, 0.9609, 0.1914, 0.9609, 0.1914, 0.9609, 0.1914, 0.9609, 0.1914, 0.9609, 0.1914, 0.9609, 0.1914, 0.9609, 0.1914, 0.9609, 0.1914, 0.9609, 0.1914, 0.9609, 0.1914, 0.9609, 0.1914, 0.9609, 0.1914, 0.9609, 0.1914, 0.9609, 0.1914, 0.9609, 0.1914, 0.9609, 0.1914, 0.9609, 0.1914, 0.9609, 0.1914, 0.9609, 0.1914, 0.9609, 0.1914, 0.9609, 0.1914, 0.9609, 0.1914, 0.9609, 0.1914, 0.9609, 0.1914, 0.9609, 0.1914, 0.9609, 0.1914, 0.9609, 0.1914, 0.9609, 0.1914, 0.9609, 0.1914, 0.9609, 0.1914, 0.9609, 0.1914, 0.9609, 0.1914, 0.9609, 0.1914, 0.9609, 0.1914, 0.9609, 0.1914, 0.9609, 0.1914, 0.9609, 0.1914, 0.9609, 0.1914, 0.9609, 0.1914, 0.9609, 0.1914, 0.9609, 0.1914, 0.9609, 0.1914, 0.9609, 0.1914, 0.9609, 0.1914, 0.9609, 0.1914, 0.9609, 0.1914, 0.9609, 0.1914, 0.9609, 0.1914, 0.9609, 0.1914, 0.9609, 0.1914, 0.9609, 0.1914, 0.9609, 0.1914, 0.9609, 0.1914, 0.9609, 0.1914, 0.9609, 0.1914, 0.9609, 0.1914, 0.9609, 0.1914, 0.9609, 0.1914, 0.9609, 0.1914, 0.9609, 0.1914, 0.9609, 0.1914, 0.9609, 0.1914, 0.9609, 0.1914, 0.9609, 0.1914, 0.9609, 0.1914, 0.9609, 0.1914, 0.9609, 0.1914, 0.9609, 0.1914, 0.9609, 0.1914, 0.9609, 0.1914, 0.9609, 0.1914, 0.9609, 0.1914, 0.9609, 0.1914, 0.9609, 0.1914, 0.9609, 0.1914, 0.9609, 0.1914, 0.9609, 0.1914, 0.9609, 0.1914, 0.9609, 0.1914, 0.9609, 0.1914, 0.9609, 0.1914, 0.9609, 0.1914, 0.9609, 0.1914, 0.9609, 0.1914, 0.9609, 0.1914, 0.9609, 0.1914, 0.9609, 0.1914, 0.9609, 0.1914, 0.9609, 0.1914, 0.9609, 0.1914, 0.9609, 0.1914, 0.9609, 0.1914, 0.9609, 0.1914, 0.9609, 0.1914, 0.9609, 0.1914, 0.9609, 0.1914, 0.9609, 0.1914, 0.9609, 0.1914, 0.9609, 0.1914, 0.9609, 0.1914, 0.9609, 0.1914, 0.9609, 0.1914, 0.9609, 0.1914, 0.9609, 0.1914, 0.9609, 0.1914, 0.9609, 0.1914, 0.9609, 0.1914, 0.9609, 0.1914, 0.9609, 0.1914, 0.9609, 0.1914, 0.9609, 0.1914, 0.9609, 0.1914, 0.9609, 0.1914, 0.9609, 0.1914, 0.9609, 0.1914, 0.9609, 0.1914, 0.9609, 0.1914, 0.9609, 0.1914, 0.9609, 0.1914, 0.9609, 0.1914, 0.9609, 0.1914, 0.9609, 0.1914, 0.9609, 0.1914, 0.9609, 0.1914, 0.9609, 0.1914, 0.9609, 0.1914, 0.9609, 0.1914, 0.9609, 0.1914, 0.9609, 0.1914, 0.9609, 0.1914, 0.9609, 0.1914, 0.9609, 0.1914, 0.9609, 0.1914, 0.9609, 0.1914, 0.9609, 0.1914, 0.9609, 0.1914, 0.9609, 0.1914, 0.9609, 0.1914, 0.9609, 0.1914, 0.9609, 0.1914, 0.9609, 0.1914, 0.9609, 0.1914, 0.9609, 0.1914, 0.9609, 0.1914, 0.9609, 0.1914, 0.9609, 0.1914, 0.9609, 0.1914, 0.9609, 0.1914, 0.9609, 0.1914, 0.9609, 0.1914, 0.9609, 0.1914, 0.9609, 0.1914, 0.9609, 0.1914, 0.9609, 0.1914, 0.9609, 0.1914, 0.9609, 0.1914, 0.9609, 0.1914, 0.9609, 0.1914, 0.9609, 0.1914, 0.9609, 0.1914, 0.9609, 0.1914, 0.9609, 0.1914, 0.9609, 0.1914, 0.9609, 0.1914, 0.9609, 0.1914, 0.9609, 0.1914, 0.9609, 0.1914, 0.9609, 0.1914, 0.9609, 0.1914, 0.9609, 0.1914, 0.9609, 0.1914, 0.9609, 0.1914, 0.9609, 0.1914, 0.9609, 0.1914, 0.9609, 0.1914, 0.9609, 0.1914, 0.9609, 0.1914, 0.9609, 0.1914, 0.9609, 0.1914, 0.9609, 0.1914, 0.9609, 0.1914, 0.9609, 0.1914, 0.9609, 0.1914, 0.9609, 0.1914, 0.9609, 0.1914, 0.9609, 0.1914, 0.9609, 0.1914, 0.9609, 0.1914, 0.9609, 0.1914, 0.9609, 0.1914, 0.9609, 0.1914, 0.9609, 0.1914, 0.9609, 0.1914, 0.9609, 0.1914, 0.9609, 0.1914, 0.9609, 0.1914, 0.9609, 0.1914, 0.9609, 0.1914, 0.9609, 0.1914, 0.9609, 0.1914, 0.9609, 0.1914, 0.9609, 0.1914, 0.9609, 0.1914, 0.9609, 0.1914, 0.9609, 0.1914, 0.9609, 0.1914, 0.9609, 0.1914, 0.9609, 0.1914, 0.9609, 0.1914, 0.9609, 0.1914, 0.9609, 0.1914, 0.9609, 0.1914, 0.9609, 0.1914, 0.9609, 0.1914, 0.9609, 0.1914, 0.9609, 0.1914, 0.9609, 0.1914, 0.9609, 0.1914, 0.9609, 0.1914, 0.9609, 0.1914, 0.9609, 0.1914, 0.9609, 0.1914, 0.9609, 0.1914, 0.9609, 0.1914, 0.9609, 0.1914, 0.9609, 0.1914, 0.9609, 0.1914, 0.9609, 0.1914, 0.9609, 0.1914, 0.9609, 0.1914, 0.9609, 0.1914, 0.9609, 0.1914, 0.9609, 0.1914, 0.9609, 0.1914, 0.9609, 0.1914, 0.9609, 0.1914, 0.9609, 0.1914, 0.9609, 0.1914, 0.9609, 0.1914, 0.9609, 0.1914, 0.9609, 0.1914, 0.9609, 0.1914, 0.9609, 0.1914, 0.9609, 0.1914, 0.9609, 0.1914, 0.9609, 0.1914, 0.9609, 0.1914, 0.9609, 0.1914, 0.9609, 0.1914, 0.9609, 0.1914, 0.9609, 0.1914, 0.9609, 0.1914, 0.9609, 0.1914, 0.9609, 0.1914, 0.9609, 0.1914, 0.9609, 0.1914, 0.9609, 0.1914, 0.9609, 0.1914, 0.9609, 0.1914, 0.9609, 0.1914, 0.9609, 0.1914, 0.9609, 0.1914, 0.9609, 0.1914, 0.9609, 0.1914, 0.9609, 0.1914, 0.9609, 0.1914, 0.9609, 0.1914, 0.9609, 0.1914, 0.9609, 0.1914, 0.9609, 0.1914, 0.9609, 0.1914, 0.9609, 0.1914, 0.9609, 0.1914, 0.9609, 0.1914, 0.9609, 0.1914, 0.9609, 0.1914, 0.9609, 0.1914, 0.9609, 0.1914, 0.9609, 0.1914, 0.9609, 0.1914, 0.9609, 0.1914, 0.9609, 0.1914, 0.9609, 0.1914, 0.9609, 0.1914, 0.9609, 0.1914, 0.9609, 0.1914, 0.9609, 0.1914, 0.9609, 0.1914, 0.9609, 0.1914, 0.9609, 0.1914, 0.9609, 0.1914, 0.9609, 0.1914, 0.9609, 0.1914, 0.9609, 0.1914, 0.9609, 0.1914, 0.9609, 0.1914, 0.9609, 0.1914, 0.9609, 0.1914, 0.9609, 0.1914, 0.9609, 0.1914, 0.9609, 0.1914, 0.9609, 0.1914, 0.9609, 0.1914, 0.9609, 0.1914, 0.9609, 0.1914, 0.9609, 0.1914, 0.9609, 0.1914, 0.9609, 0.1914, 0.9609, 0.1914, 0.9609, 0.1914, 0.9609, 0.1914, 0.9609, 0.1914, 0.9609, 0.1914, 0.9609, 0.1914, 0.9609, 0.1914, 0.9609, 0.1914, 0.9609, 0.1914, 0.9609, 0.1914, 0.9609, 0.1914, 0.9609, 0.1914, 0.9609, 0.1914, 0.9609, 0.1914, 0.9609, 0.1914, 0.9609, 0.1914, 0.9609, 0.1914, 0.9609, 0.1914, 0.9609, 0.1914, 0.9609, 0.1914, 0.9609, 0.1914, 0.9609, 0.1914, 0.9609, 0.1914, 0.9609, 0.1914, 0.9609, 0.1914, 0.9609, 0.1914, 0.9609, 0.1914, 0.9609, 0.1914, 0.9609, 0.1914, 0.9609, 0.1914, 0.9609, 0.1914, 0.9609, 0.1914, 0.9609, 0.1914, 0.9609, 0.1914, 0.9609, 0.1914, 0.9609, 0.1914, 0.9609, 0.1914, 0.9609, 0.1914, 0.9609, 0.1914, 0.9609, 0.1914, 0.9609, 0.1914, 0.9609, 0.1914, 0.9609, 0.1914, 0.9609, 0.1914, 0.9609, 0.1914, 0.9609, 0.1914, 0.9609, 0.1914, 0.9609, 0.1914, 0.9609, 0.1914, 0.9609, 0.1914, 0.9609, 0.1914, 0.9609, 0.1914, 0.9609, 0.1914, 0.9609, 0.1914, 0.9609, 0.1914, 0.9609, 0.1914, 0.9609, 0.1914, 0.9609, 0.1914, 0.9609, 0.1914, 0.9609, 0.1914, 0.9609, 0.1914, 0.9609, 0.1914, 0.9609, 0.1914, 0.9609, 0.1914, 0.9609, 0.1914, 0.9609, 0.1914, 0.9609, 0.1914, 0.9609, 0.1914, 0.9609, 0.1914, 0.9609, 0.1914, 0.9609, 0.1914, 0.9609, 0.1914, 0.9609, 0.1914, 0.9609, 0.1914, 0.9609, 0.1914, 0.9609, 0.1914, 0.9609, 0.1914, 0.9609, 0.1914, 0.9609, 0.1914, 0.9609, 0.1914, 0.9609, 0.1914, 0.9609, 0.1914, 0.9609, 0.1914, 0.9609, 0.1914, 0.9609, 0.1914, 0.9609, 0.1914, 0.9609, 0.1914, 0.9609, 0.1914, 0.9609, 0.1914, 0.9609, 0.1914, 0.9609, 0.1914, 0.9609, 0.1914, 0.9609, 0.1914, 0.9609, 0.1914, 0.9609, 0.1914, 0.9609, 0.1914, 0.9609, 0.1914, 0.9609, 0.1914, 0.9609, 0.1914, 0.9609, 0.1914, 0.9609, 0.1914, 0.9609, 0.1914, 0.9609, 0.1914, 0.9609, 0.1914, 0.9609, 0.1914, 0.9609, 0.1914, 0.9609, 0.1914, 0.9609, 0.1914, 0.9609, 0.1914, 0.9609, 0.1914, 0.9609, 0.1914, 0.9609, 0.1914, 0.9609, 0.1914, 0.9609, 0.1914, 0.9609, 0.1914, 0.9609, 0.1914, 0.9609, 0.1914, 0.9609, 0.1914, 0.9609, 0.1914, 0.9609, 0.1914, 0.9609, 0.1914, 0.9609, 0.1914, 0.9609, 0.1914, 0.9609, 0.1914, 0.9609, 0.1914, 0.9609, 0.1914, 0.9609, 0.1914, 0.9609, 0.1914, 0.9609, 0.1914, 0.9609, 0.1914, 0.9609, 0.1914, 0.9609, 0.1914, 0.9609, 0.1914, 0.9609, 0.1914, 0.9609, 0.1914, 0.9609, 0.1914, 0.9609, 0.1914, 0.9609, 0.1914, 0.9609, 0.1914, 0.9609, 0.1914, 0.9609, 0.1914, 0.9609, 0.1914, 0.9609, 0.1914, 0.9609, 0.1914, 0.9609, 0.1914, 0.9609, 0.1914, 0.9609, 0.1914, 0.9609, 0.1914, 0.9609, 0.1914, 0.9609, 0.1914, 0.9609, 0.1914, 0.9609, 0.1914, 0.9609, 0.1914, 0.9609, 0.1914, 0.9609, 0.1914, 0.9609, 0.1914, 0.9609, 0.1914, 0.9609, 0.1914, 0.9609, 0.1914, 0.9609, 0.1914, 0.9609, 0.1914, 0.9609, 0.1914, 0.9609, 0.1914, 0.9609, 0.1914, 0.9609, 0.1914, 0.9609, 0.1914, 0.9609, 0.1914, 0.9609, 0.1914, 0.9609, 0.1914, 0.9609, 0.1914, 0.9609, 0.1914, 0.9609, 0.1914, 0.9609, 0.1914, 0.9609, 0.1914, 0.9609, 0.1914, 0.9609, 0.1914, 0.9609, 0.1914, 0.9609, 0.1914, 0.9609, 0.1914, 0.9609, 0.1914, 0.9609, 0.1914, 0.9609, 0.1914, 0.9609, 0.1914, 0.9609, 0.1914, 0.9609, 0.1914, 0.9609, 0.1914, 0.9609, 0.1914, 0.9609, 0.1914, 0.9609, 0.1914, 0.9609, 0.1914, 0.9609, 0.1914, 0.9609, 0.1914, 0.9609, 0.1914, 0.9609, 0.1914, 0.9609, 0.1914, 0.9609, 0.1914, 0.9609, 0.1914, 0.9609, 0.1914, 0.9609, 0.1914, 0.9609, 0.1914, 0.9609, 0.1914, 0.9609, 0.1914, 0.9609, 0.1914, 0.9609, 0.1914, 0.9609, 0.1914, 0.9609, 0.1914, 0.9609, 0.1914, 0.9609, 0.1914, 0.9609, 0.1914, 0.9609, 0.1914, 0.9609, 0.1914, 0.9609, 0.1914, 0.9609, 0.1914, 0.9609, 0.1914, 0.9609, 0.1914, 0.9609, 0.1914, 0.9609, 0.1914, 0.9609, 0.1914, 0.9609, 0.1914, 0.9609, 0.1914, 0.9609, 0.1914, 0.9609, 0.1914, 0.9609, 0.1914, 0.9609, 0.1914, 0.9609, 0.1914, 0.9609, 0.1914, 0.9609, 0.1914, 0.9609, 0.1914, 0.9609, 0.1914, 0.9609, 0.1914, 0.9609, 0.1914, 0.9609, 0.1914, 0.9609, 0.1914, 0.9609, 0.1914, 0.9609, 0.1914, 0.9609, 0.1914, 0.9609, 0.1914, 0.9609, 0.1914, 0.9609, 0.1914, 0.9609, 0.1914, 0.9609, 0.1914, 0.9609, 0.1914, 0.9609, 0.1914, 0.9609, 0.1914, 0.9609, 0.1914, 0.9609, 0.1914, 0.9609, 0.1914, 0.9609, 0.1914, 0.9609, 0.1914, 0.9609, 0.1914, 0.9609, 0.1914, 0.9609, 0.1914, 0.9609, 0.1914, 0.9609, 0.1914, 0.9609, 0.1914, 0.9609, 0.1914, 0.9609, 0.1914, 0.9609, 0.1914, 0.9609, 0.1914, 0.9609, 0.1914, 0.9609, 0.1914, 0.9609, 0.1914, 0.9609, 0.1914, 0.9609, 0.1914, 0.9609, 0.1914, 0.9609, 0.1914, 0.9609, 0.1914, 0.9609, 0.1914, 0.9609, 0.1914, 0.9609, 0.1914, 0.9609, 0.1914, 0.9609, 0.1914, 0.9609, 0.1914, 0.9609, 0.1914, 0.9609, 0.1914, 0.9609, 0.1914, 0.9609, 0.1914, 0.9609, 0.1914, 0.9609, 0.1914, 0.9609, 0.1914, 0.9609, 0.1914, 0.9609, 0.1914, 0.9609, 0.1914, 0.9609, 0.1914, 0.9609, 0.1914, 0.9609, 0.1914, 0.9609, 0.1914, 0.9609, 0.1914, 0.9609, 0.1914, 0.9609, 0.1914, 0.9609, 0.1914, 0.9609, 0.1914, 0.9609, 0.1914, 0.9609, 0.1914, 0.9609, 0.1914, 0.9609, 0.1914, 0.9609, 0.1914, 0.9609, 0.1914, 0.9609, 0.1914, 0.9609, 0.1914, 0.9609, 0.1914, 0.9609, 0.1914, 0.9609, 0.1914, 0.9609, 0.1914, 0.9609, 0.1914, 0.9609, 0.1914, 0.9609, 0.1914, 0.9609, 0.1914, 0.9609, 0.1914, 0.9609, 0.1914, 0.9609, 0.1914, 0.9609, 0.1914, 0.9609, 0.1914, 0.9609, 0.1914, 0.9609, 0.1914, 0.9609, 0.1914, 0.9609, 0.1914, 0.9609, 0.1914, 0.9609, 0.1914, 0.9609, 0.1914, 0.9609, 0.1914, 0.9609, 0.1914, 0.9609, 0.1914, 0.9609, 0.1914, 0.9609, 0.1914, 0.9609, 0.1914, 0.9609, 0.1914, 0.9609, 0.1914, 0.9609, 0.1914, 0.9609, 0.1914, 0.9609, 0.1914, 0.9609, 0.1914, 0.9609, 0.1914, 0.9609, 0.1914, 0.9609, 0.1914, 0.9609, 0.1914, 0.9609, 0.1914, 0.9609, 0.1914, 0.9609, 0.1914, 0.9609, 0.1914, 0.9609, 0.1914, 0.9609, 0.1914, 0.9609, 0.1914, 0.9609, 0.1914, 0.9609, 0.1914, 0.9609, 0.1914, 0.9609, 0.1914, 0.9609, 0.1914, 0.9609, 0.1914, 0.9609, 0.1914, 0.9609, 0.1914, 0.9609, 0.1914, 0.9609, 0.1914, 0.9609, 0.1914, 0.9609, 0.1914, 0.9609, 0.1914, 0.9609, 0.1914, 0.9609, 0.1914, 0.9609, 0.1914, 0.9609, 0.1914, 0.9609, 0.1914, 0.9609, 0.1914, 0.9609, 0.1914, 0.9609, 0.1914, 0.9609, 0.1914, 0.9609, 0.1914, 0.9609, 0.1914, 0.9609, 0.1914, 0.9609, 0.1914, 0.9609, 0.1914, 0.9609, 0.1914, 0.9609, 0.1914, 0.9609, 0.1914, 0.9609, 0.1914, 0.9609, 0.1914, 0.9609, 0.1914, 0.9609, 0.1914, 0.9609, 0.1914, 0.9609, 0.1914, 0.9609, 0.1914, 0.9609, 0.1914, 0.9609, 0.1914, 0.9609, 0.1914, 0.9609, 0.1914, 0.9609, 0.1914, 0.9609, 0.1914, 0.9609, 0.1914, 0.9609, 0.1914, 0.9609, 0.1914, 0.9609, 0.1914, 0.9609, 0.1914, 0.9609, 0.1914, 0.9609, 0.1914, 0.9609, 0.1914, 0.9609, 0.1914, 0.9609, 0.1914, 0.9609, 0.1914, 0.9609, 0.1914, 0.9609, 0.1914, 0.9609, 0.1914, 0.9609, 0.1914, 0.9609, 0.1914, 0.9609, 0.1914, 0.9609, 0.1914, 0.9609, 0.1914, 0.9609, 0.1914, 0.9609, 0.1914, 0.9609, 0.1914, 0.9609, 0.1914, 0.9609, 0.1914, 0.9609, 0.1914, 0.9609, 0.1914, 0.9609, 0.1914, 0.9609, 0.1914, 0.9609, 0.1914, 0.9609, 0.1914, 0.9609, 0.1914, 0.9609, 0.1914, 0.9609, 0.1914, 0.9609, 0.1914, 0.9609, 0.1914, 0.9609, 0.1914, 0.9609, 0.1914, 0.9609, 0.1914, 0.9609, 0.1914, 0.9609, 0.1914, 0.9609, 0.1914, 0.9609, 0.1914, 0.9609, 0.1914, 0.9609, 0.1914, 0.9609, 0.1914, 0.9609, 0.1914, 0.9609, 0.1914, 0.9609, 0.1914, 0.9609, 0.1914, 0.9609, 0.1914, 0.9609, 0.1914, 0.9609, 0.1914, 0.9609, 0.1914, 0.9609, 0.1914, 0.9609, 0.1914, 0.9609, 0.1914, 0.9609, 0.1914, 0.9609, 0.1914, 0.9609, 0.1914, 0.9609, 0.1914, 0.9609, 0.1914, 0.9609, 0.1914, 0.9609, 0.1914, 0.9609, 0.1914, 0.9609, 0.1914, 0.9609, 0.1914, 0.9609, 0.1914, 0.9609, 0.1914, 0.9609, 0.1914, 0.9609, 0.1914, 0.9609, 0.1914, 0.9609, 0.1914, 0.9609, 0.1914, 0.9609, 0.1914, 0.9609, 0.1914, 0.9609, 0.1914, 0.9609, 0.1914, 0.9609, 0.1914, 0.9609, 0.1914, 0.9609, 0.1914, 0.9609, 0.1914, 0.9609, 0.1914, 0.9609, 0.1914, 0.9609, 0.1914, 0.9609, 0.1914, 0.9609, 0.1914, 0.9609, 0.1914, 0.9609, 0.1914, 0.9609, 0.1914, 0.9609, 0.1914, 0.9609, 0.1914, 0.9609, 0.1914, 0.9609, 0.1914, 0.9609, 0.1914, 0.9609, 0.1914, 0.9609, 0.1914, 0.9609, 0.1914, 0.9609, 0.1914, 0.9609, 0.1914, 0.9609, 0.1914, 0.9609, 0.1914, 0.9609, 0.1914, 0.9609, 0.1914, 0.9609, 0.1914, 0.9609, 0.1914, 0.9609, 0.1914, 0.9609, 0.1914, 0.9609, 0.1914, 0.9609, 0.1914, 0.9609, 0.1914, 0.9609, 0.1914, 0.9609, 0.1914, 0.9609, 0.1914, 0.9609, 0.1914, 0.9609, 0.1914, 0.9609, 0.1914, 0.9609, 0.1914, 0.9609, 0.1914, 0.9609, 0.1914, 0.9609, 0.1914, 0.9609, 0.1914, 0.9609, 0.1914, 0.9609, 0.1914, 0.9609, 0.1914, 0.9609, 0.1914, 0.9609, 0.1914, 0.9609, 0.1914, 0.9609, 0.1914, 0.9609, 0.1914, 0.9609, 0.1914, 0.9609, 0.1914, 0.9609, 0.1914, 0.9609, 0.1914, 0.9609, 0.1914, 0.9609, 0.1914, 0.9609, 0.1914, 0.9609, 0.1914, 0.9609, 0.1914, 0.9609, 0.1914, 0.9609, 0.1914, 0.9609, 0.1914, 0.9609, 0.1914, 0.9609, 0.1914, 0.9609, 0.1914, 0.9609, 0.1914, 0.9609, 0.1914, 0.9609, 0.1914, 0.9609, 0.1914, 0.9609, 0.1914, 0.9609, 0.1914, 0.9609, 0.1914, 0.9609, 0.1914, 0.9609, 0.1914, 0.9609, 0.1914, 0.9609, 0.1914, 0.9609, 0.1914, 0.9609, 0.1914, 0.9609, 0.1914, 0.9609, 0.1914, 0.9609, 0.1914, 0.9609, 0.1914, 0.9609, 0.1914, 0.9609, 0.1914, 0.9609, 0.1914, 0.9609, 0.1914, 0.9609, 0.1914, 0.9609, 0.1914, 0.9609, 0.1914, 0.9609, 0.1914, 0.9609, 0.1914, 0.9609, 0.1914, 0.9609, 0.1914, 0.9609, 0.1914, 0.9609, 0.1914, 0.9609, 0.1914, 0.9609, 0.1914, 0.9609, 0.1914, 0.9609, 0.1914, 0.9609, 0.1914, 0.9609, 0.1914, 0.9609, 0.1914, 0.9609, 0.1914, 0.9609, 0.1914, 0.9609, 0.1914, 0.9609, 0.1914, 0.9609, 0.1914, 0.9609, 0.1914, 0.9609, 0.1914, 0.9609, 0.1914, 0.9609, 0.1914, 0.9609, 0.1914, 0.9609, 0.1914, 0.9609, 0.1914, 0.9609, 0.1914, 0.9609, 0.1914, 0.9609, 0.1914, 0.9609, 0.1914, 0.9609, 0.1914, 0.9609, 0.1914, 0.9609, 0.1914, 0.9609, 0.1914, 0.9609, 0.1914, 0.9609, 0.1914, 0.9609, 0.1914, 0.9609, 0.1914, 0.9609, 0.1914, 0.9609, 0.1914, 0.9609, 0.1914, 0.9609, 0.1914, 0.9609, 0.1914, 0.9609, 0.1914, 0.9609, 0.1914, 0.9609, 0.1914, 0.9609, 0.1914, 0.9609, 0.1914, 0.9609, 0.1914, 0.9609, 0.1914, 0.9609, 0.1914, 0.9609, 0.1914, 0.9609, 0.1914, 0.9609, 0.1914, 0.9609, 0.1914, 0.9609, 0.1914, 0.9609, 0.1914, 0.9609, 0.1914, 0.9609, 0.1914, 0.9609, 0.1914, 0.9609, 0.1914, 0.9609, 0.1914, 0.9609, 0.1914, 0.9609, 0.1914, 0.9609, 0.1914, 0.9609, 0.1914, 0.9609, 0.1914, 0.9609, 0.1914, 0.9609, 0.1914, 0.9609, 0.1914, 0.9609, 0.1914, 0.9609, 0.1914, 0.9609, 0.1914, 0.9609, 0.1914, 0.9609, 0.1914, 0.9609, 0.1914, 0.9609, 0.1914, 0.9609, 0.1914, 0.9609, 0.1914, 0.9609, 0.1914, 0.9609, 0.1914, 0.9609, 0.1914, 0.9609, 0.1914, 0.9609, 0.1914, 0.9609, 0.1914, 0.9609, 0.1914, 0.9609, 0.1914, 0.9609, 0.1914, 0.9609, 0.1914, 0.9609, 0.1914, 0.9609, 0.1914, 0.9609, 0.1914, 0.9609, 0.1914, 0.9609, 0.1914, 0.9609, 0.1914, 0.9609, 0.1914, 0.9609, 0.1914, 0.9609, 0.1914, 0.9609, 0.1914, 0.9609, 0.1914, 0.9609, 0.1914, 0.9609, 0.1914, 0.9609, 0.1914, 0.9609, 0.1914, 0.9609, 0.1914, 0.9609, 0.1914, 0.9609, 0.1914, 0.9609, 0.1914, 0.9609, 0.1914, 0.9609, 0.1914, 0.9609, 0.1914, 0.9609, 0.1914, 0.9609, 0.1914, 0.9609, 0.1914, 0.9609, 0.1914, 0.9609, 0.1914, 0.9609, 0.1914, 0.9609, 0.1914, 0.9609, 0.1914, 0.9609, 0.1914, 0.9609, 0.1914, 0.9609, 0.1914, 0.9609, 0.1914, 0.9609, 0.1914, 0.9609, 0.1914, 0.9609, 0.1914, 0.9609, 0.1914, 0.9609, 0.1914, 0.9609, 0.1914, 0.9609, 0.1914, 0.9609, 0.1914, 0.9609, 0.1914, 0.9609, 0.1914, 0.9609, 0.1914, 0.9609, 0.1914, 0.9609, 0.1914, 0.9609, 0.1914, 0.9609, 0.1914, 0.9609, 0.1914, 0.9609, 0.1914, 0.9609, 0.1914, 0.9609, 0.1914, 0.9609, 0.1914, 0.9609, 0.1914, 0.9609, 0.1914, 0.9609, 0.1914, 0.9609, 0.1914, 0.9609, 0.1914, 0.9609, 0.1914, 0.9609, 0.1914, 0.9609, 0.1914, 0.9609, 0.1914, 0.9609, 0.1914, 0.9609, 0.1914, 0.9609, 0.1914, 0.9609, 0.1914, 0.9609, 0.1914, 0.9609, 0.1914, 0.9609, 0.1914, 0.9609, 0.1914, 0.9609, 0.1914, 0.9609, 0.1914, 0.9609, 0.1914, 0.9609, 0.1914, 0.9609, 0.1914, 0.9609, 0.1914, 0.9609, 0.1914, 0.9609, 0.1914, 0.9609, 0.1914, 0.9609, 0.1914, 0.9609, 0.1914, 0.9609, 0.1914, 0.9609, 0.1914, 0.9609, 0.1914, 0.9609, 0.1914, 0.9609, 0.1914, 0.9609, 0.1914, 0.9609, 0.1914, 0.9609, 0.1914, 0.9609, 0.1914, 0.9609, 0.1914, 0.9609, 0.1914, 0.9609, 0.1914, 0.9609, 0.1914, 0.9609, 0.1914, 0.9609, 0.1914, 0.9609, 0.1914, 0.9609, 0.1914, 0.9609, 0.1914, 0.9609, 0.1914, 0.9609, 0.1914, 0.9609, 0.1914, 0.9609, 0.1914, 0.9609, 0.1914, 0.9609, 0.1914, 0.9609, 0.1914, 0.9609, 0.1914, 0.9609, 0.1914, 0.9609, 0.1914, 0.9609, 0.1914, 0.9609, 0.1914, 0.9609, 0.1914, 0.9609, 0.1914, 0.9609, 0.1914, 0.9609, 0.1914, 0.9609, 0.1914, 0.9609, 0.1914, 0.9609, 0.1914, 0.9609, 0.1914, 0.9609, 0.1914, 0.9609, 0.1914, 0.9609, 0.1914, 0.9609, 0.1914, 0.9609, 0.1914, 0.9609, 0.1914, 0.9609, 0.1914, 0.9609, 0.1914, 0.9609, 0.1914, 0.9609, 0.1914, 0.9609, 0.1914, 0.9609, 0.1914, 0.9609, 0.1914, 0.9609, 0.1914, 0.9609, 0.1914, 0.9609, 0.1914, 0.9609, 0.1914, 0.9609, 0.1914, 0.9609, 0.1914, 0.9609, 0.1914, 0.9609, 0.1914, 0.9609, 0.1914, 0.9609, 0.1914, 0.9609, 0.1914, 0.9609, 0.1914, 0.9609, 0.1914, 0.9609, 0.1914, 0.9609, 0.1914, 0.9609, 0.1914, 0.9609, 0.1914, 0.9609, 0.1914, 0.9609, 0.1914, 0.9609, 0.1914, 0.9609, 0.1914, 0.9609, 0.1914, 0.9609, 0.1914, 0.9609, 0.1914, 0.9609, 0.1914, 0.9609, 0.1914, 0.9609, 0.1914, 0.9609, 0.1914, 0.9609, 0.1914, 0.9609, 0.1914, 0.9609, 0.1914, 0.9609, 0.1914, 0.9609, 0.1914, 0.9609, 0.1914, 0.9609, 0.1914, 0.9609, 0.1914, 0.9609, 0.1914, 0.9609, 0.1914, 0.9609, 0.1914, 0.9609, 0.1914, 0.9609, 0.1914, 0.9609, 0.1914, 0.9609, 0.1914, 0.9609, 0.1914, 0.9609, 0.1914, 0.9609, 0.1914, 0.9609, 0.1914, 0.9609, 0.1914, 0.9609, 0.1914, 0.9609, 0.1914, 0.9609, 0.1914, 0.9609, 0.1914, 0.9609, 0.1914, 0.9609, 0.1914, 0.9609, 0.1914, 0.9609, 0.1914, 0.9609, 0.1914, 0.9609, 0.1914, 0.9609, 0.1914, 0.9609, 0.1914, 0.9609, 0.1914, 0.9609, 0.1914, 0.9609, 0.1914, 0.9609, 0.1914, 0.9609, 0.1914, 0.9609, 0.1914, 0.9609, 0.1914, 0.9609, 0.1914, 0.9609, 0.1914, 0.9609, 0.1914, 0.9609, 0.1914, 0.9609, 0.1914, 0.9609, 0.1914, 0.9609, 0.1914, 0.9609, 0.1914, 0.9609, 0.1914, 0.9609, 0.1914, 0.9609, 0.1914, 0.9609, 0.1914, 0.9609, 0.1914, 0.9609, 0.1914, 0.9609, 0.1914, 0.9609, 0.1914, 0.9609, 0.1914, 0.9609, 0.1914, 0.9609, 0.1914, 0.9609, 0.1914, 0.9609, 0.1914, 0.9609, 0.1914, 0.9609, 0.1914, 0.9609, 0.1914, 0.9609, 0.1914, 0.9609, 0.1914, 0.9609, 0.1914, 0.9609, 0.1914, 0.9609, 0.1914, 0.9609, 0.1914, 0.9609, 0.1914, 0.9609, 0.1914, 0.9609, 0.1914, 0.9609, 0.1914, 0.9609, 0.1914, 0.9609, 0.1914, 0.9609, 0.1914, 0.9609, 0.1914, 0.9609, 0.1914, 0.9609, 0.1914, 0.9609, 0.1914, 0.9609, 0.1914, 0.9609, 0.1914, 0.9609, 0.1914, 0.9609, 0.1914, 0.9609, 0.1914, 0.9609, 0.1914, 0.9609, 0.1914, 0.9609, 0.1914, 0.9609, 0.1914, 0.9609, 0.1914, 0.9609, 0.1914, 0.9609, 0.1914, 0.9609, 0.1914, 0.9609, 0.1914, 0.9609, 0.1914, 0.9609, 0.1914, 0.9609, 0.1914, 0.9609, 0.1914, 0.9609, 0.1914, 0.9609, 0.1914, 0.9609, 0.1914, 0.9609, 0.1914, 0.9609, 0.1914, 0.9609, 0.1914, 0.9609, 0.1914, 0.9609, 0.1914, 0.9609, 0.1914, 0.9609, 0.1914, 0.9609, 0.1914, 0.9609, 0.1914, 0.9609, 0.1914, 0.9609, 0.1914, 0.9609, 0.1914, 0.9609, 0.1914, 0.9609, 0.1914, 0.9609, 0.1914, 0.9609, 0.1914, 0.9609, 0.1914, 0.9609, 0.1914, 0.9609, 0.1914, 0.9609, 0.1914, 0.9609, 0.1914, 0.9609, 0.1914, 0.9609, 0.1914, 0.9609, 0.1914, 0.9609, 0.1914, 0.9609, 0.1914, 0.9609, 0.1914, 0.9609, 0.1914, 0.9609, 0.1914, 0.9609, 0.1914, 0.9609, 0.1914, 0.9609, 0.1914, 0.9609, 0.1914, 0.9609, 0.1914, 0.9609, 0.1914, 0.9609, 0.1914, 0.9609, 0.1914, 0.9609, 0.1914, 0.9609, 0.1914, 0.9609, 0.1914, 0.9609, 0.1914, 0.9609, 0.1914, 0.9609, 0.1914, 0.9609, 0.1914, 0.9609, 0.1914, 0.9609, 0.1914, 0.9609, 0.1914, 0.9609, 0.1914, 0.9609, 0.1914, 0.9609, 0.1914, 0.9609, 0.1914, 0.9609, 0.1914, 0.9609, 0.1914, 0.9609, 0.1914, 0.9609, 0.1914, 0.9609, 0.1914, 0.9609, 0.1914, 0.9609, 0.1914, 0.9609, 0.1914, 0.9609, 0.1914, 0.9609, 0.1914, 0.9609, 0.1914, 0.9609, 0.1914, 0.9609, 0.1914, 0.9609, 0.1914, 0.9609, 0.1914, 0.9609, 0.1914, 0.9609, 0.1914, 0.9609, 0.1914, 0.9609, 0.1914, 0.9609, 0.1914, 0.9609, 0.1914, 0.9609, 0.1914, 0.9609, 0.1914, 0.9609, 0.1914, 0.9609, 0.1914, 0.9609, 0.1914, 0.9609, 0.1914, 0.9609, 0.1914, 0.9609, 0.1914, 0.9609, 0.1914, 0.9609, 0.1914, 0.9609, 0.1914, 0.9609, 0.1914, 0.9609, 0.1914, 0.9609, 0.1914, 0.9609, 0.1914, 0.9609, 0.1914, 0.9609, 0.1914, 0.9609, 0.1914, 0.9609, 0.1914, 0.9609, 0.1914, 0.9609, 0.1914, 0.9609, 0.1914, 0.9609, 0.1914, 0.9609, 0.1914, 0.9609, 0.1914, 0.9609, 0.1914, 0.9609, 0.1914, 0.9609, 0.1914, 0.9609, 0.1914, 0.9609, 0.1914, 0.9609, 0.1914, 0.9609, 0.1914, 0.9609, 0.1914, 0.9609, 0.1914, 0.9609, 0.1914, 0.9609, 0.1914, 0.9609, 0.1914, 0.9609, 0.1914, 0.9609, 0.1914, 0.9609, 0.1914, 0.9609, 0.1914, 0.9609, 0.1914, 0.9609, 0.1914, 0.9609, 0.1914, 0.9609, 0.1914, 0.9609, 0.1914, 0.9609, 0.1914, 0.9609, 0.1914, 0.9609, 0.1914, 0.9609, 0.1914, 0.9609, 0.1914, 0.9609, 0.1914, 0.9609, 0.1914, 0.9609, 0.1914, 0.9609, 0.1914, 0.9609, 0.1914, 0.9609, 0.1914, 0.9609, 0.1914, 0.9609, 0.1914, 0.9609, 0.1914, 0.9609, 0.1914, 0.9609, 0.1914, 0.9609, 0.1914, 0.9609, 0.1914, 0.9609, 0.1914, 0.9609, 0.1914, 0.9609, 0.1914, 0.9609, 0.1914, 0.9609, 0.1914, 0.9609, 0.1914, 0.9609, 0.1914, 0.9609, 0.1914, 0.9609, 0.1914, 0.9609, 0.1914, 0.9609, 0.1914, 0.9609, 0.1914, 0.9609, 0.1914, 0.9609, 0.1914, 0.9609, 0.1914, 0.9609, 0.1914, 0.9609, 0.1914, 0.9609, 0.1914, 0.9609, 0.1914, 0.9609, 0.1914, 0.9609, 0.1914, 0.9609, 0.1914, 0.9609, 0.1914, 0.9609, 0.1914, 0.9609, 0.1914, 0.9609, 0.1914, 0.9609, 0.1914, 0.9609, 0.1914, 0.9609, 0.1914, 0.9609, 0.1914, 0.9609, 0.1914, 0.9609, 0.1914, 0.9609, 0.1914, 0.9609, 0.1914, 0.9609, 0.1914, 0.9609, 0.1914, 0.9609, 0.1914, 0.9609, 0.1914, 0.9609, 0.1914, 0.9609, 0.1914, 0.9609, 0.1914, 0.9609, 0.1914, 0.9609, 0.1914, 0.9609, 0.1914, 0.9609, 0.1914, 0.9609, 0.1914, 0.9609, 0.1914, 0.9609, 0.1914, 0.9609, 0.1914, 0.9609, 0.1914, 0.9609, 0.1914, 0.9609, 0.1914, 0.9609, 0.1914, 0.9609, 0.1914, 0.9609, 0.1914, 0.9609, 0.1914, 0.9609, 0.1914, 0.9609, 0.1914, 0.9609, 0.1914, 0.9609, 0.1914, 0.9609, 0.1914, 0.9609, 0.1914, 0.9609, 0.1914, 0.9609, 0.1914, 0.9609, 0.1914, 0.9609, 0.1914, 0.9609, 0.1914, 0.9609, 0.1914, 0.9609, 0.1914, 0.9609, 0.1914, 0.9609, 0.1914, 0.9609, 0.1914, 0.9609, 0.1914, 0.9609, 0.1914, 0.9609, 0.1914, 0.9609, 0.1914, 0.9609, 0.1914, 0.9609, 0.1914, 0.9609, 0.1914, 0.9609, 0.1914, 0.9609, 0.1914, 0.9609, 0.1914, 0.9609, 0.1914, 0.9609, 0.1914, 0.9609, 0.1914, 0.9609, 0.1914, 0.9609, 0.1914, 0.9609, 0.1914, 0.9609, 0.1914, 0.9609, 0.1914, 0.9609, 0.1914, 0.9609, 0.1914, 0.9609, 0.1914, 0.9609, 0.1914, 0.9609, 0.1914, 0.9609, 0.1914, 0.9609, 0.1914, 0.9609, 0.1914, 0.9609, 0.1914, 0.9609, 0.1914, 0.9609, 0.1914, 0.9609, 0.1914, 0.9609, 0.1914, 0.9609, 0.1914, 0.9609, 0.1914, 0.9609, 0.1914, 0.9609, 0.1914, 0.9609, 0.1914, 0.9609, 0.1914, 0.9609, 0.1914, 0.9609, 0.1914, 0.9609, 0.1914, 0.9609, 0.1914, 0.9609, 0.1914, 0.9609, 0.1914, 0.9609, 0.1914, 0.9609, 0.1914, 0.9609, 0.1914, 0.9609, 0.1914, 0.9609, 0.1914, 0.9609, 0.1914, 0.9609, 0.1914, 0.9609, 0.1914, 0.9609, 0.1914, 0.9609, 0.1914, 0.9609, 0.1914, 0.9609, 0.1914, 0.9609, 0.1914, 0.9609, 0.1914, 0.9609, 0.1914, 0.9609, 0.1914, 0.9609, 0.1914, 0.9609, 0.1914, 0.9609, 0.1914, 0.9609, 0.1914, 0.9609, 0.1914, 0.9609, 0.1914, 0.9609, 0.1914, 0.9609, 0.1914, 0.9609, 0.1914, 0.9609, 0.1914, 0.9609, 0.1914, 0.9609, 0.1914, 0.9609, 0.1914, 0.9609, 0.1914, 0.9609, 0.1914, 0.9609, 0.1914, 0.9609, 0.1914, 0.9609, 0.1914, 0.9609, 0.1914, 0.9609, 0.1914, 0.9609, 0.1914, 0.9609, 0.1914, 0.9609, 0.1914, 0.9609, 0.1914, 0.9609, 0.1914, 0.9609, 0.1914, 0.9609, 0.1914, 0.9609, 0.1914, 0.9609, 0.1914, 0.9609, 0.1914, 0.9609, 0.1914, 0.9609, 0.1914, 0.9609, 0.1914, 0.9609, 0.1914, 0.9609, 0.1914, 0.9609, 0.1914, 0.9609, 0.1914, 0.9609, 0.1914, 0.9609, 0.1914, 0.9609, 0.1914, 0.9609, 0.1914, 0.9609, 0.1914, 0.9609, 0.1914, 0.9609, 0.1914, 0.9609, 0.1914, 0.9609, 0.1914, 0.9609, 0.1914, 0.9609, 0.1914, 0.9609, 0.1914, 0.9609, 0.1914, 0.9609, 0.1914, 0.9609, 0.1914, 0.9609, 0.1914, 0.9609, 0.1914, 0.9609, 0.1914, 0.9609, 0.1914, 0.9609, 0.1914, 0.9609, 0.1914, 0.9609, 0.1914, 0.9609, 0.1914, 0.9609, 0.1914, 0.9609, 0.1914, 0.9609, 0.1914, 0.9609, 0.1914, 0.9609, 0.1914, 0.9609, 0.1914, 0.9609, 0.1914, 0.9609, 0.1914, 0.9609, 0.1914, 0.9609, 0.1914, 0.9609, 0.1914, 0.9609, 0.1914, 0.9609, 0.1914, 0.9609, 0.1914, 0.9609, 0.1914, 0.9609, 0.1914, 0.9609, 0.1914, 0.9609, 0.1914, 0.9609, 0.1914, 0.9609, 0.1914, 0.9609, 0.1914, 0.9609, 0.1914, 0.9609, 0.1914, 0.9609, 0.1914, 0.9609, 0.1914, 0.9609, 0.1914, 0.9609, 0.1914, 0.9609, 0.1914, 0.9609, 0.1914, 0.9609, 0.1914, 0.9609, 0.1914, 0.9609, 0.1914, 0.9609, 0.1914, 0.9609, 0.1914, 0.9609, 0.1914, 0.9609, 0.1914, 0.9609, 0.1914, 0.9609, 0.1914, 0.9609, 0.1914, 0.9609, 0.1914, 0.9609, 0.1914, 0.9609, 0.1914, 0.9609, 0.1914, 0.9609, 0.1914, 0.9609, 0.1914, 0.9609, 0.1914, 0.9609, 0.1914, 0.9609, 0.1914, 0.9609, 0.1914, 0.9609, 0.1914, 0.9609, 0.1914, 0.9609, 0.1914, 0.9609, 0.1914, 0.9609, 0.1914, 0.9609, 0.1914, 0.9609, 0.1914, 0.9609, 0.1914, 0.9609, 0.1914, 0.9609, 0.1914, 0.9609, 0.1914, 0.9609, 0.1914, 0.9609, 0.1914, 0.9609, 0.1914, 0.9609, 0.1914, 0.9609, 0.1914, 0.9609, 0.1914, 0.9609, 0.1914, 0.9609, 0.1914, 0.9609, 0.1914, 0.9609, 0.1914, 0.9609, 0.1914, 0.9609, 0.1914, 0.9609, 0.1914, 0.9609, 0.1914, 0.9609, 0.1914, 0.9609, 0.1914, 0.9609, 0.1914, 0.9609, 0.1914, 0.9609, 0.1914, 0.9609, 0.1914, 0.9609, 0.1914, 0.9609, 0.1914, 0.9609, 0.1914, 0.9609, 0.1914, 0.9609, 0.1914, 0.9609, 0.1914, 0.9609, 0.1914, 0.9609, 0.1914, 0.9609, 0.1914, 0.9609, 0.1914, 0.9609, 0.1914, 0.9609, 0.1914, 0.9609, 0.1914, 0.9609, 0.1914, 0.9609, 0.1914, 0.9609, 0.1914, 0.9609, 0.1914, 0.9609, 0.1914, 0.9609, 0.1914, 0.9609, 0.1914, 0.9609, 0.1914, 0.9609, 0.1914, 0.9609, 0.1914, 0.9609, 0.1914, 0.9609, 0.1914, 0.9609, 0.1914, 0.9609, 0.1914, 0.9609, 0.1914, 0.9609, 0.1914, 0.9609, 0.1914, 0.9609, 0.1914, 0.9609, 0.1914, 0.9609, 0.1914, 0.9609, 0.1914, 0.9609, 0.1914, 0.9609, 0.1914, 0.9609, 0.1914, 0.9609, 0.1914, 0.9609, 0.1914, 0.9609, 0.1914, 0.9609, 0.1914, 0.9609, 0.1914, 0.9609, 0.1914, 0.9609, 0.1914, 0.9609, 0.1914, 0.9609, 0.1914, 0.9609, 0.1914, 0.9609, 0.1914, 0.9609, 0.1914, 0.9609, 0.1914, 0.9609, 0.1914, 0.9609, 0.1914, 0.9609, 0.1914, 0.9609, 0.1914, 0.9609, 0.1914, 0.9609, 0.1914, 0.9609, 0.1914, 0.9609, 0.1914, 0.9609, 0.1914, 0.9609, 0.1914, 0.9609, 0.1914, 0.9609, 0.1914, 0.9609, 0.1914, 0.9609, 0.1914, 0.9609, 0.1914, 0.9609, 0.1914, 0.9609, 0.1914, 0.9609, 0.1914, 0.9609, 0.1914, 0.9609, 0.1914, 0.9609, 0.1914, 0.9609, 0.1914, 0.9609, 0.1914, 0.9609, 0.1914, 0.9609, 0.1914, 0.9609, 0.1914, 0.9609, 0.1914, 0.9609, 0.1914, 0.9609, 0.1914, 0.9609, 0.1914, 0.9609, 0.1914, 0.9609, 0.1914, 0.9609, 0.1914, 0.9609, 0.1914, 0.9609, 0.1914, 0.9609, 0.1914, 0.9609, 0.1914, 0.9609, 0.1914, 0.9609, 0.1914, 0.9609, 0.1914, 0.9609, 0.1914, 0.9609, 0.1914, 0.9609, 0.1914, 0.9609, 0.1914, 0.9609, 0.1914, 0.9609, 0.1914, 0.9609, 0.1914, 0.9609, 0.1914, 0.9609, 0.1914, 0.9609, 0.1914, 0.9609, 0.1914, 0.9609, 0.1914, 0.9609, 0.1914, 0.9609, 0.1914, 0.9609, 0.1914, 0.9609, 0.1914, 0.9609, 0.1914, 0.9609, 0.1914, 0.9609, 0.1914, 0.9609, 0.1914, 0.9609, 0.1914, 0.9609, 0.1914, 0.9609, 0.1914, 0.9609, 0.1914, 0.9609, 0.1914, 0.9609, 0.1914, 0.9609, 0.1914, 0.9609, 0.1914, 0.9609, 0.1914, 0.9609, 0.1914, 0.9609, 0.1914, 0.9609, 0.1914, 0.9609, 0.1914, 0.9609, 0.1914, 0.9609, 0.1914, 0.9609, 0.1914, 0.9609, 0.1914, 0.9609, 0.1914, 0.9609, 0.1914, 0.9609, 0.1914, 0.9609, 0.1914, 0.9609, 0.1914, 0.9609, 0.1914, 0.9609, 0.1914, 0.9609, 0.1914, 0.9609, 0.1914, 0.9609, 0.1914, 0.9609, 0.1914, 0.9609, 0.1914, 0.9609, 0.1914, 0.9609, 0.1914, 0.9609, 0.1914, 0.9609, 0.1914, 0.9609, 0.1914, 0.9609, 0.1914, 0.9609, 0.1914, 0.9609, 0.1914, 0.9609, 0.1914, 0.9609, 0.1914, 0.9609, 0.1914, 0.9609, 0.1914, 0.9609, 0.1914, 0.9609, 0.1914, 0.9609, 0.1914, 0.9609, 0.1914, 0.9609, 0.1914, 0.9609, 0.1914, 0.9609, 0.1914, 0.9609, 0.1914, 0.9609, 0.1914, 0.9609, 0.1914, 0.9609, 0.1914, 0.9609, 0.1914, 0.9609, 0.1914, 0.9609, 0.1914, 0.9609, 0.1914, 0.9609, 0.1914, 0.9609, 0.1914, 0.9609, 0.1914, 0.9609, 0.1914, 0.9609, 0.1914, 0.9609, 0.1914, 0.9609, 0.1914, 0.9609, 0.1914, 0.9609, 0.1914, 0.9609, 0.1914, 0.9609, 0.1914, 0.9609, 0.1914, 0.9609, 0.1914, 0.9609, 0.1914, 0.9609, 0.1914, 0.9609, 0.1914, 0.9609, 0.1914, 0.9609, 0.1914, 0.9609, 0.1914, 0.9609, 0.1914, 0.9609, 0.1914, 0.9609, 0.1914, 0.9609, 0.1914, 0.9609, 0.1914, 0.9609, 0.1914, 0.9609, 0.1914, 0.9609, 0.1914, 0.9609, 0.1914, 0.9609, 0.1914, 0.9609, 0.1914, 0.9609, 0.1914, 0.9609, 0.1914, 0.9609, 0.1914, 0.9609, 0.1914, 0.9609, 0.1914, 0.9609, 0.1914, 0.9609, 0.1914, 0.9609, 0.1914, 0.9609, 0.1914, 0.9609, 0.1914, 0.9609, 0.1914, 0.9609, 0.1914, 0.9609, 0.1914, 0.9609, 0.1914, 0.9609, 0.1914, 0.9609, 0.1914, 0.9609, 0.1914, 0.9609, 0.1914, 0.9609, 0.1914, 0.9609, 0.1914, 0.9609, 0.1914, 0.9609, 0.1914, 0.9609, 0.1914, 0.9609, 0.1914, 0.9609, 0.1914, 0.9609, 0.1914, 0.9609, 0.1914, 0.9609, 0.1914, 0.9609, 0.1914, 0.9609, 0.1914, 0.9609, 0.1914, 0.9609, 0.1914, 0.9609, 0.1914, 0.9609, 0.1914, 0.9609, 0.1914, 0.9609, 0.1914, 0.9609, 0.1914, 0.9609, 0.1914, 0.9609, 0.1914, 0.9609, 0.1914, 0.9609, 0.1914, 0.9609, 0.1914, 0.9609, 0.1914, 0.9609, 0.1914, 0.9609, 0.1914, 0.9609, 0.1914, 0.9609, 0.1914, 0.9609, 0.1914, 0.9609, 0.1914, 0.9609, 0.1914, 0.9609, 0.1914, 0.9609, 0.1914, 0.9609, 0.1914, 0.9609, 0.1914, 0.9609, 0.1914, 0.9609, 0.1914, 0.9609, 0.1914, 0.9609, 0.1914, 0.9609, 0.1914, 0.9609, 0.1914, 0.9609, 0.1914, 0.9609, 0.1914, 0.9609, 0.1914, 0.9609, 0.1914, 0.9609, 0.1914, 0.9609, 0.1914, 0.9609, 0.1914, 0.9609, 0.1914, 0.9609, 0.1914, 0.9609, 0.1914, 0.9609, 0.1914, 0.9609, 0.1914, 0.9609, 0.1914, 0.9609, 0.1914, 0.9609, 0.1914, 0.9609, 0.1914, 0.9609, 0.1914, 0.9609, 0.1914, 0.9609, 0.1914, 0.9609, 0.1914, 0.9609, 0.1914, 0.9609, 0.1914, 0.9609, 0.1914, 0.9609, 0.1914, 0.9609, 0.1914, 0.9609, 0.1914, 0.9609, 0.1914, 0.9609, 0.1914, 0.9609, 0.1914, 0.9609, 0.1914, 0.9609, 0.1914, 0.9609, 0.1914, 0.9609, 0.1914, 0.9609, 0.1914, 0.9609, 0.1914, 0.9609, 0.1914, 0.9609, 0.1914, 0.9609, 0.1914, 0.9609, 0.1914, 0.9609, 0.1914, 0.9609, 0.1914, 0.9609, 0.1914, 0.9609, 0.1914, 0.9609, 0.1914, 0.9609, 0.1914, 0.9609, 0.1914, 0.9609, 0.1914, 0.9609, 0.1914, 0.9609, 0.1914, 0.9609, 0.1914, 0.9609, 0.1914, 0.9609, 0.1914, 0.9609, 0.1914, 0.9609, 0.1914, 0.9609, 0.1914, 0.9609, 0.1914, 0.9609, 0.1914, 0.9609, 0.1914, 0.9609, 0.1914, 0.9609, 0.1914, 0.9609, 0.1914, 0.9609, 0.1914, 0.9609, 0.1914, 0.9609, 0.1914, 0.9609, 0.1914, 0.9609, 0.1914, 0.9609, 0.1914, 0.9609, 0.1914, 0.9609, 0.1914, 0.9609, 0.1914, 0.9609, 0.1914, 0.9609, 0.1914, 0.9609, 0.1914, 0.9609, 0.1914, 0.9609, 0.1914, 0.9609, 0.1914, 0.9609, 0.1914, 0.9609, 0.1914, 0.9609, 0.1914, 0.9609, 0.1914, 0.9609, 0.1914, 0.9609, 0.1914, 0.9609, 0.1914, 0.9609, 0.1914, 0.9609, 0.1914, 0.9609, 0.1914, 0.9609, 0.1914, 0.9609, 0.1914, 0.9609, 0.1914, 0.9609, 0.1914, 0.9609, 0.1914, 0.9609, 0.1914, 0.9609, 0.1914, 0.9609, 0.1914, 0.9609, 0.1914, 0.9609, 0.1914, 0.9609, 0.1914, 0.9609, 0.1914, 0.9609, 0.1914, 0.9609, 0.1914, 0.9609, 0.1914, 0.9609, 0.1914, 0.9609, 0.1914, 0.9609, 0.1914, 0.9609, 0.1914, 0.9609, 0.1914, 0.9609, 0.1914, 0.9609, 0.1914, 0.9609, 0.1914, 0.9609, 0.1914, 0.9609, 0.1914, 0.9609, 0.1914, 0.9609, 0.1914, 0.9609, 0.1914, 0.9609, 0.1914, 0.9609, 0.1914, 0.9609, 0.1914, 0.9609, 0.1914, 0.9609, 0.1914, 0.9609, 0.1914, 0.9609, 0.1914, 0.9609, 0.1914, 0.9609, 0.1914, 0.9609, 0.1914, 0.9609, 0.1914, 0.9609, 0.1914, 0.9609, 0.1914, 0.9609, 0.1914, 0.9609, 0.1914, 0.9609, 0.1914, 0.9609, 0.1914, 0.9609, 0.1914, 0.9609, 0.1914, 0.9609, 0.1914, 0.9609, 0.1914, 0.9609, 0.1914, 0.9609, 0.1914, 0.9609, 0.1914, 0.9609, 0.1914, 0.9609, 0.1914, 0.9609, 0.1914, 0.9609, 0.1914, 0.9609, 0.1914, 0.9609, 0.1914, 0.9609, 0.1914, 0.9609, 0.1914, 0.9609, 0.1914, 0.9609, 0.1914, 0.9609, 0.1914, 0.9609, 0.1914, 0.9609, 0.1914, 0.9609, 0.1914, 0.9609, 0.1914, 0.9609, 0.1914, 0.9609, 0.1914, 0.9609, 0.1914, 0.9609, 0.1914, 0.9609, 0.1914, 0.9609, 0.1914, 0.9609, 0.1914, 0.9609, 0.1914, 0.9609, 0.1914, 0.9609, 0.1914, 0.9609, 0.1914, 0.9609, 0.1914, 0.9609, 0.1914, 0.9609, 0.1914, 0.9609, 0.1914, 0.9609, 0.1914, 0.9609, 0.1914, 0.9609, 0.1914, 0.9609, 0.1914, 0.9609, 0.1914, 0.9609, 0.1914, 0.9609, 0.1914, 0.9609, 0.1914, 0.9609, 0.1914, 0.9609, 0.1914, 0.9609, 0.1914, 0.9609, 0.1914, 0.9609, 0.1914, 0.9609, 0.1914, 0.9609, 0.1914, 0.9609, 0.1914, 0.9609, 0.1914, 0.9609, 0.1914, 0.9609, 0.1914, 0.9609, 0.1914, 0.9609, 0.1914, 0.9609, 0.1914, 0.9609, 0.1914, 0.9609, 0.1914, 0.9609, 0.1914, 0.9609, 0.1914, 0.9609, 0.1914, 0.9609, 0.1914, 0.9609, 0.1914, 0.9609, 0.1914, 0.9609, 0.1914, 0.9609, 0.1914, 0.9609, 0.1914, 0.9609, 0.1914, 0.9609, 0.1914, 0.9609, 0.1914, 0.9609, 0.1914, 0.9609, 0.1914, 0.9609, 0.1914, 0.9609, 0.1914, 0.9609, 0.1914, 0.9609, 0.1914, 0.9609, 0.1914, 0.9609, 0.1914, 0.9609, 0.1914, 0.9609, 0.1914, 0.9609, 0.1914, 0.9609, 0.1914, 0.9609, 0.1914, 0.9609, 0.1914, 0.9609, 0.1914, 0.9609, 0.1914, 0.9609, 0.1914, 0.9609, 0.1914, 0.9609, 0.1914, 0.9609, 0.1914, 0.9609, 0.1914, 0.9609, 0.1914, 0.9609, 0.1914, 0.9609, 0.1914, 0.9609, 0.1914, 0.9609, 0.1914, 0.9609, 0.1914, 0.9609, 0.1914, 0.9609, 0.1914, 0.9609, 0.1914, 0.9609, 0.1914, 0.9609, 0.1914, 0.9609, 0.1914, 0.9609, 0.1914, 0.9609, 0.1914, 0.9609, 0.1914, 0.9609, 0.1914, 0.9609, 0.1914, 0.9609, 0.1914, 0.9609, 0.1914, 0.9609, 0.1914, 0.9609, 0.1914, 0.9609, 0.1914, 0.9609, 0.1914, 0.9609, 0.1914, 0.9609, 0.1914, 0.9609, 0.1914, 0.9609, 0.1914, 0.9609, 0.1914, 0.9609, 0.1914, 0.9609, 0.1914, 0.9609, 0.1914, 0.9609, 0.1914, 0.9609, 0.1914, 0.9609, 0.1914, 0.9609, 0.1914, 0.9609, 0.1914, 0.9609, 0.1914, 0.9609, 0.1914, 0.9609, 0.1914, 0.9609, 0.1914, 0.9609, 0.1914, 0.9609, 0.1914, 0.9609, 0.1914, 0.9609, 0.1914, 0.9609, 0.1914, 0.9609, 0.1914, 0.9609, 0.1914, 0.9609, 0.1914, 0.9609, 0.1914, 0.9609, 0.1914, 0.9609, 0.1914, 0.9609, 0.1914, 0.9609, 0.1914, 0.9609, 0.1914, 0.9609, 0.1914, 0.9609, 0.1914, 0.9609, 0.1914, 0.9609, 0.1914, 0.9609, 0.1914, 0.9609, 0.1914, 0.9609, 0.1914, 0.9609, 0.1914, 0.9609, 0.1914, 0.9609, 0.1914, 0.9609, 0.1914, 0.9609, 0.1914, 0.9609, 0.1914, 0.9609, 0.1914, 0.9609, 0.1914, 0.9609, 0.1914, 0.9609, 0.1914, 0.9609, 0.1914, 0.9609, 0.1914, 0.9609, 0.1914, 0.9609, 0.1914, 0.9609, 0.1914, 0.9609, 0.1914, 0.9609, 0.1914, 0.9609, 0.1914, 0.9609, 0.1914, 0.9609, 0.1914, 0.9609, 0.1914, 0.9609, 0.1914, 0.9609, 0.1914, 0.9609, 0.1914, 0.9609, 0.1914, 0.9609, 0.1914, 0.9609, 0.1914, 0.9609, 0.1914, 0.9609, 0.1914, 0.9609, 0.1914, 0.9609, 0.1914, 0.9609, 0.1914, 0.9609, 0.1914, 0.9609, 0.1914, 0.9609, 0.1914, 0.9609, 0.1914, 0.9609, 0.1914, 0.9609, 0.1914, 0.9609, 0.1914, 0.9609, 0.1914, 0.9609, 0.1914, 0.9609, 0.1914, 0.9609, 0.1914, 0.9609, 0.1914, 0.9609, 0.1914, 0.9609, 0.1914, 0.9609, 0.1914, 0.9609, 0.1914, 0.9609, 0.1914, 0.9609, 0.1914, 0.9609, 0.1914, 0.9609, 0.1914, 0.9609, 0.1914, 0.9609, 0.1914, 0.9609, 0.1914, 0.9609, 0.1914, 0.9609, 0.1914, 0.9609, 0.1914, 0.9609, 0.1914, 0.9609, 0.1914, 0.9609, 0.1914, 0.9609, 0.1914, 0.9609, 0.1914, 0.9609, 0.1914, 0.9609, 0.1914, 0.9609, 0.1914, 0.9609, 0.1914, 0.9609, 0.1914, 0.9609, 0.1914, 0.9609, 0.1914, 0.9609, 0.1914, 0.9609, 0.1914, 0.9609, 0.1914, 0.9609, 0.1914, 0.9609, 0.1914, 0.9609, 0.1914, 0.9609, 0.1914, 0.9609, 0.1914, 0.9609, 0.1914, 0.9609, 0.1914, 0.9609, 0.1914, 0.9609, 0.1914, 0.9609, 0.1914, 0.9609, 0.1914, 0.9609, 0.1914, 0.9609, 0.1914, 0.9609, 0.1914, 0.9609, 0.1914, 0.9609, 0.1914, 0.9609, 0.1914, 0.9609, 0.1914, 0.9609, 0.1914, 0.9609, 0.1914, 0.9609, 0.1914, 0.9609, 0.1914, 0.9609, 0.1914, 0.9609, 0.1914, 0.9609, 0.1914, 0.9609, 0.1914, 0.9609, 0.1914, 0.9609, 0.1914, 0.9609, 0.1914, 0.9609, 0.1914, 0.9609, 0.1914, 0.9609, 0.1914, 0.9609, 0.1914, 0.9609, 0.1914, 0.9609, 0.1914, 0.9609, 0.1914, 0.9609, 0.1914, 0.9609, 0.1914, 0.9609, 0.1914, 0.9609, 0.1914, 0.9609, 0.1914, 0.9609, 0.1914, 0.9609, 0.1914, 0.9609, 0.1914, 0.9609, 0.1914, 0.9609, 0.1914, 0.9609, 0.1914, 0.9609, 0.1914, 0.9609, 0.1914, 0.9609, 0.1914, 0.9609, 0.1914, 0.9609, 0.1914, 0.9609, 0.1914, 0.9609, 0.1914, 0.9609, 0.1914, 0.9609, 0.1914, 0.9609, 0.1914, 0.9609, 0.1914, 0.9609, 0.1914, 0.9609, 0.1914, 0.9609, 0.1914, 0.9609, 0.1914, 0.9609, 0.1914, 0.9609, 0.1914, 0.9609, 0.1914, 0.9609, 0.1914, 0.9609, 0.1914, 0.9609, 0.1914, 0.9609, 0.1914, 0.9609, 0.1914, 0.9609, 0.1914, 0.9609, 0.1914, 0.9609, 0.1914, 0.9609, 0.1914, 0.9609, 0.1914, 0.9609, 0.1914, 0.9609, 0.1914, 0.9609, 0.1914, 0.9609, 0.1914, 0.9609, 0.1914, 0.9609, 0.1914, 0.9609, 0.1914, 0.9609, 0.1914, 0.9609, 0.1914, 0.9609, 0.1914, 0.9609, 0.1914, 0.9609, 0.1914, 0.9609, 0.1914, 0.9609, 0.1914, 0.9609, 0.1914, 0.9609, 0.1914, 0.9609, 0.1914, 0.9609, 0.1914, 0.9609, 0.1914, 0.9609, 0.1914, 0.9609, 0.1914, 0.9609, 0.1914, 0.9609, 0.1914, 0.9609, 0.1914, 0.9609, 0.1914, 0.9609, 0.1914, 0.9609, 0.1914, 0.9609, 0.1914, 0.9609, 0.1914, 0.9609, 0.1914, 0.9609, 0.1914, 0.9609, 0.1914, 0.9609, 0.1914, 0.9609, 0.1914, 0.9609, 0.1914, 0.9609, 0.1914, 0.9609, 0.1914, 0.9609, 0.1914, 0.9609, 0.1914, 0.9609, 0.1914, 0.9609, 0.1914, 0.9609, 0.1914, 0.9609, 0.1914, 0.9609, 0.1914, 0.9609, 0.1914, 0.9609, 0.1914, 0.9609, 0.1914, 0.9609, 0.1914, 0.9609, 0.1914, 0.9609, 0.1914, 0.9609, 0.1914, 0.9609, 0.1914, 0.9609, 0.1914, 0.9609, 0.1914, 0.9609, 0.1914, 0.9609, 0.1914, 0.9609, 0.1914, 0.9609, 0.1914, 0.9609, 0.1914, 0.9609, 0.1914, 0.9609, 0.1914, 0.9609, 0.1914, 0.9609, 0.1914, 0.9609, 0.1914, 0.9609, 0.1914, 0.9609, 0.1914, 0.9609, 0.1914, 0.9609, 0.1914, 0.9609, 0.1914, 0.9609, 0.1914, 0.9609, 0.1914, 0.9609, 0.1914, 0.9609, 0.1914, 0.9609, 0.1914, 0.9609, 0.1914, 0.9609, 0.1914, 0.9609, 0.1914, 0.9609, 0.1914, 0.9609, 0.1914, 0.9609, 0.1914, 0.9609, 0.1914, 0.9609, 0.1914, 0.9609, 0.1914, 0.9609, 0.1914, 0.9609, 0.1914, 0.9609, 0.1914, 0.9609, 0.1914, 0.9609, 0.1914, 0.9609, 0.1914, 0.9609, 0.1914, 0.9609, 0.1914, 0.9609, 0.1914, 0.9609, 0.1914, 0.9609, 0.1914, 0.9609, 0.1914, 0.9609, 0.1914, 0.9609, 0.1914, 0.9609, 0.1914, 0.9609, 0.1914, 0.9609, 0.1914, 0.9609, 0.1914, 0.9609, 0.1914, 0.9609, 0.1914, 0.9609, 0.1914, 0.9609, 0.1914, 0.9609, 0.1914, 0.9609, 0.1914, 0.9609, 0.1914, 0.9609, 0.1914, 0.9609, 0.1914, 0.9609, 0.1914, 0.9609, 0.1914, 0.9609, 0.1914, 0.9609, 0.1914, 0.9609, 0.1914, 0.9609, 0.1914, 0.9609, 0.1914, 0.9609, 0.1914, 0.9609, 0.1914, 0.9609, 0.1914, 0.9609, 0.1914, 0.9609, 0.1914, 0.9609, 0.1914, 0.9609, 0.1914, 0.9609, 0.1914, 0.9609, 0.1914, 0.9609, 0.1914, 0.9609, 0.1914, 0.9609, 0.1914, 0.9609, 0.1914, 0.9609, 0.1914, 0.9609, 0.1914, 0.9609, 0.1914, 0.9609, 0.1914, 0.9609, 0.1914, 0.9609, 0.1914, 0.9609, 0.1914, 0.9609, 0.1914, 0.9609, 0.1914, 0.9609, 0.1914, 0.9609, 0.1914, 0.9609, 0.1914, 0.9609, 0.1914, 0.9609, 0.1914, 0.9609, 0.1914, 0.9609, 0.1914, 0.9609, 0.1914, 0.9609, 0.1914, 0.9609, 0.1914, 0.9609, 0.1914, 0.9609, 0.1914, 0.9609, 0.1914, 0.9609, 0.1914, 0.9609, 0.1914, 0.9609, 0.1914, 0.9609, 0.1914, 0.9609, 0.1914, 0.9609, 0.1914, 0.9609, 0.1914, 0.9609, 0.1914, 0.9609, 0.1914, 0.9609, 0.1914, 0.9609, 0.1914, 0.9609, 0.1914, 0.9609, 0.1914, 0.9609, 0.1914, 0.9609, 0.1914, 0.9609, 0.1914, 0.9609, 0.1914, 0.9609, 0.1914, 0.9609, 0.1914, 0.9609, 0.1914, 0.9609, 0.1914, 0.9609, 0.1914, 0.9609, 0.1914, 0.9609, 0.1914, 0.9609, 0.1914, 0.9609, 0.1914, 0.9609, 0.1914, 0.9609, 0.1914, 0.9609, 0.1914, 0.9609, 0.1914, 0.9609, 0.1914, 0.9609, 0.1914, 0.9609, 0.1914, 0.9609, 0.1914, 0.9609, 0.1914, 0.9609, 0.1914, 0.9609, 0.1914, 0.9609, 0.1914, 0.9609, 0.1914, 0.9609, 0.1914, 0.9609, 0.1914, 0.9609, 0.1914, 0.9609, 0.1914, 0.9609, 0.1914, 0.9609, 0.1914, 0.9609, 0.1914, 0.9609, 0.1914, 0.9609, 0.1914, 0.9609, 0.1914, 0.9609, 0.1914, 0.9609, 0.1914, 0.9609, 0.1914, 0.9609, 0.1914, 0.9609, 0.1914, 0.9609, 0.1914, 0.9609, 0.1914, 0.9609, 0.1914, 0.9609, 0.1914, 0.9609, 0.1914, 0.9609, 0.1914, 0.9609, 0.1914, 0.9609, 0.1914, 0.9609, 0.1914, 0.9609, 0.1914, 0.9609, 0.1914, 0.9609, 0.1914, 0.9609, 0.1914, 0.9609, 0.1914, 0.9609, 0.1914, 0.9609, 0.1914, 0.9609, 0.1914, 0.9609, 0.1914, 0.9609, 0.1914, 0.9609, 0.1914, 0.9609, 0.1914, 0.9609, 0.1914, 0.9609, 0.1914, 0.9609, 0.1914, 0.9609, 0.1914, 0.9609, 0.1914, 0.9609, 0.1914, 0.9609, 0.1914, 0.9609, 0.1914, 0.9609, 0.1914, 0.9609, 0.1914, 0.9609, 0.1914, 0.9609, 0.1914, 0.9609, 0.1914, 0.9609, 0.1914, 0.9609, 0.1914, 0.9609, 0.1914, 0.9609, 0.1914, 0.9609, 0.1914, 0.9609, 0.1914, 0.9609, 0.1914, 0.9609, 0.1914, 0.9609, 0.1914, 0.9609, 0.1914, 0.9609, 0.1914, 0.9609, 0.1914, 0.9609, 0.1914, 0.9609, 0.1914, 0.9609, 0.1914, 0.9609, 0.1914, 0.9609, 0.1914, 0.9609, 0.1914, 0.9609, 0.1914, 0.9609, 0.1914, 0.9609, 0.1914, 0.9609, 0.1914, 0.9609, 0.1914, 0.9609, 0.1914, 0.9609, 0.1914, 0.9609, 0.1914, 0.9609, 0.1914, 0.9609, 0.1914, 0.9609, 0.1914, 0.9609, 0.1914, 0.9609, 0.1914, 0.9609, 0.1914, 0.9609, 0.1914, 0.9609, 0.1914, 0.9609, 0.1914, 0.9609, 0.1914, 0.9609, 0.1914, 0.9609, 0.1914, 0.9609, 0.1914, 0.9609, 0.1914, 0.9609, 0.1914, 0.9609, 0.1914, 0.9609, 0.1914, 0.9609, 0.1914, 0.9609, 0.1914, 0.9609, 0.1914, 0.9609, 0.1914, 0.9609, 0.1914, 0.9609, 0.1914, 0.9609, 0.1914, 0.9609, 0.1914, 0.9609, 0.1914, 0.9609, 0.1914, 0.9609, 0.1914, 0.9609, 0.1914, 0.9609, 0.1914, 0.9609, 0.1914, 0.9609, 0.1914, 0.9609, 0.1914, 0.9609, 0.1914, 0.9609, 0.1914, 0.9609, 0.1914, 0.9609, 0.1914, 0.9609, 0.1914, 0.9609, 0.1914, 0.9609, 0.1914, 0.9609, 0.1914, 0.9609, 0.1914, 0.9609, 0.1914, 0.9609, 0.1914, 0.9609, 0.1914, 0.9609, 0.1914, 0.9609, 0.1914, 0.9609, 0.1914, 0.9609, 0.1914, 0.9609, 0.1914, 0.9609, 0.1914, 0.9609, 0.1914, 0.9609, 0.1914, 0.9609, 0.1914, 0.9609, 0.1914, 0.9609, 0.1914, 0.9609, 0.1914, 0.9609, 0.1914, 0.9609, 0.1914, 0.9609, 0.1914, 0.9609, 0.1914, 0.9609, 0.1914, 0.9609, 0.1914, 0.9609, 0.1914, 0.9609, 0.1914, 0.9609, 0.1914, 0.9609, 0.1914, 0.9609, 0.1914, 0.9609, 0.1914, 0.9609, 0.1914, 0.9609, 0.1914, 0.9609, 0.1914, 0.9609, 0.1914, 0.9609, 0.1914, 0.9609, 0.1914, 0.9609, 0.1914, 0.9609, 0.1914, 0.9609, 0.1914, 0.9609, 0.1914, 0.9609, 0.1914, 0.9609, 0.1914, 0.9609, 0.1914, 0.9609, 0.1914, 0.9609, 0.1914, 0.9609, 0.1914, 0.9609, 0.1914, 0.9609, 0.1914, 0.9609, 0.1914, 0.9609, 0.1914, 0.9609, 0.1914, 0.9609, 0.1914, 0.9609, 0.1914, 0.9609, 0.1914, 0.9609, 0.1914, 0.9609, 0.1914, 0.9609, 0.1914, 0.9609, 0.1914, 0.9609, 0.1914, 0.9609, 0.1914, 0.9609, 0.1914, 0.9609, 0.1914, 0.9609, 0.1914, 0.9609, 0.1914, 0.9609, 0.1914, 0.9609, 0.1914, 0.9609, 0.1914, 0.9609, 0.1914, 0.9609, 0.1914, 0.9609, 0.1914, 0.9609, 0.1914, 0.9609, 0.1914, 0.9609, 0.1914, 0.9609, 0.1914, 0.9609, 0.1914, 0.9609, 0.1914, 0.9609, 0.1914, 0.9609, 0.1914, 0.9609, 0.1914, 0.9609, 0.1914, 0.9609, 0.1914, 0.9609, 0.1914, 0.9609, 0.1914, 0.9609, 0.1914, 0.9609, 0.1914, 0.9609, 0.1914, 0.9609, 0.1914, 0.9609, 0.1914, 0.9609, 0.1914, 0.9609, 0.1914, 0.9609, 0.1914, 0.9609, 0.1914, 0.9609, 0.1914, 0.9609, 0.1914, 0.9609, 0.1914, 0.9609, 0.1914, 0.9609, 0.1914, 0.9609, 0.1914, 0.9609, 0.1914, 0.9609, 0.1914, 0.9609, 0.1914, 0.9609, 0.1914, 0.9609, 0.1914, 0.9609, 0.1914, 0.9609, 0.1914, 0.9609, 0.1914, 0.9609, 0.1914, 0.9609, 0.1914, 0.9609, 0.1914, 0.9609, 0.1914, 0.9609, 0.1914, 0.9609, 0.1914, 0.9609, 0.1914, 0.9609, 0.1914, 0.9609, 0.1914, 0.9609, 0.1914, 0.9609, 0.1914, 0.9609, 0.1914, 0.9609, 0.1914, 0.9609, 0.1914, 0.9609, 0.1914, 0.9609, 0.1914, 0.9609, 0.1914, 0.9609, 0.1914, 0.9609, 0.1914, 0.9609, 0.1914, 0.9609, 0.1914, 0.9609, 0.1914, 0.9609, 0.1914, 0.9609, 0.1914, 0.9609, 0.1914, 0.9609, 0.1914, 0.9609, 0.1914, 0.9609, 0.1914, 0.9609, 0.1914, 0.9609, 0.1914, 0.9609, 0.1914, 0.9609, 0.1914, 0.9609, 0.1914, 0.9609, 0.1914, 0.9609, 0.1914, 0.9609, 0.1914, 0.9609, 0.1914, 0.9609, 0.1914, 0.9609, 0.1914, 0.9609, 0.1914, 0.9609, 0.1914, 0.9609, 0.1914, 0.9609, 0.1914, 0.9609, 0.1914, 0.9609, 0.1914, 0.9609, 0.1914, 0.9609, 0.1914, 0.9609, 0.1914, 0.9609, 0.1914, 0.9609, 0.1914, 0.9609, 0.1914, 0.9609, 0.1914, 0.9609, 0.1914, 0.9609, 0.1914, 0.9609, 0.1914, 0.9609, 0.1914, 0.9609, 0.1914, 0.9609, 0.1914, 0.9609, 0.1914, 0.9609, 0.1914, 0.9609, 0.1914, 0.9609, 0.1914, 0.9609, 0.1914, 0.9609, 0.1914, 0.9609, 0.1914, 0.9609, 0.1914, 0.9609, 0.1914, 0.9609, 0.1914, 0.9609, 0.1914, 0.9609, 0.1914, 0.9609, 0.1914, 0.9609, 0.1914, 0.9609, 0.1914, 0.9609, 0.1914, 0.9609, 0.1914, 0.9609, 0.1914, 0.9609, 0.1914, 0.9609, 0.1914, 0.9609, 0.1914, 0.9609, 0.1914, 0.9609, 0.1914, 0.9609, 0.1914, 0.9609, 0.1914, 0.9609, 0.1914, 0.9609, 0.1914, 0.9609, 0.1914, 0.9609, 0.1914, 0.9609, 0.1914, 0.9609, 0.1914, 0.9609, 0.1914, 0.9609, 0.1914, 0.9609, 0.1914, 0.9609, 0.1914, 0.9609, 0.1914, 0.9609, 0.1914, 0.9609, 0.1914, 0.9609, 0.1914, 0.9609, 0.1914, 0.9609, 0.1914, 0.9609, 0.1914, 0.9609, 0.1914, 0.9609, 0.1914, 0.9609, 0.1914, 0.9609, 0.1914, 0.9609, 0.1914, 0.9609, 0.1914, 0.9609, 0.1914, 0.9609, 0.1914, 0.9609, 0.1914, 0.9609, 0.1914, 0.9609, 0.1914, 0.9609, 0.1914, 0.9609, 0.1914, 0.9609, 0.1914, 0.9609, 0.1914, 0.9609, 0.1914, 0.9609, 0.1914, 0.9609, 0.1914, 0.9609, 0.1914, 0.9609, 0.1914, 0.9609, 0.1914, 0.9609, 0.1914, 0.9609, 0.1914, 0.9609, 0.1914, 0.9609, 0.1914, 0.9609, 0.1914, 0.9609, 0.1914, 0.9609, 0.1914, 0.9609, 0.1914, 0.9609, 0.1914, 0.9609, 0.1914, 0.9609, 0.1914, 0.9609, 0.1914, 0.9609, 0.1914, 0.9609, 0.1914, 0.9609, 0.1914, 0.9609, 0.1914, 0.9609, 0.1914, 0.9609, 0.1914, 0.9609, 0.1914, 0.9609, 0.1914, 0.9609, 0.1914, 0.9609, 0.1914, 0.9609, 0.1914, 0.9609, 0.1914, 0.9609, 0.1914, 0.9609, 0.1914, 0.9609, 0.1914, 0.9609, 0.1914, 0.9609, 0.1914, 0.9609])
me_cube.materials.append(mat_gradientsprite)
me_cube.materials.append(mat_emmision)
me_cube.use_remesh_fix_poles = True
me_cube.use_remesh_preserve_attributes = False
me_cube.use_mirror_vertex_groups = False
me_cube.update()

# ---- objects
ob_cube = bpy.data.objects.new('Cube', me_cube)

# ---- transforms, parenting, visibility, modifiers, constraints
ob_cube.location = (0.0, 0.0, 0.0)
ob_cube.delta_rotation_euler = (1.571, -0.0, 0.0)
ob_cube.lineart.crease_threshold = 0.0

# ---- collection membership
col_collection.objects.link(ob_cube)

# ---- scene / render settings (as saved in the file)
scene.frame_start = 1; scene.frame_end = 250; scene.frame_set(0)
scene.render.engine = 'BLENDER_EEVEE_NEXT'
scene.cycles.use_denoising = False
scene.cycles.samples = 128
scene.cycles.sampling_pattern = 'TABULATED_SOBOL'
scene.cycles.use_adaptive_sampling = False
scene.cycles.use_light_tree = False
scene.view_settings.view_transform = 'Filmic'
bpy.context.view_layer.update()

# ---- added for rendering (the .blend has no active camera and no usable light): camera, sun
cam_auto = bpy.data.cameras.new('AutoCamera')
cam_auto.lens = 50.0
cam_auto.sensor_width = 36.0
cam_auto.clip_end = 1000.0
ob_auto_camera = bpy.data.objects.new('AutoCamera', cam_auto)
scene.collection.objects.link(ob_auto_camera)
ob_auto_camera.location = (11.0578, -13.2694, 7.52094)
ob_auto_camera.rotation_euler = (1.09748, -7.21219e-08, 0.694738)
scene.camera = ob_auto_camera
light_auto_sun = bpy.data.lights.new('AutoSun', 'SUN')
light_auto_sun.energy = 3.0
light_auto_sun.angle = 0.0523599
ob_auto_sun = bpy.data.objects.new('AutoSun', light_auto_sun)
scene.collection.objects.link(ob_auto_sun)
ob_auto_sun.rotation_euler = (0.872665, 0.174533, 0.523599)
bpy.context.view_layer.update()
